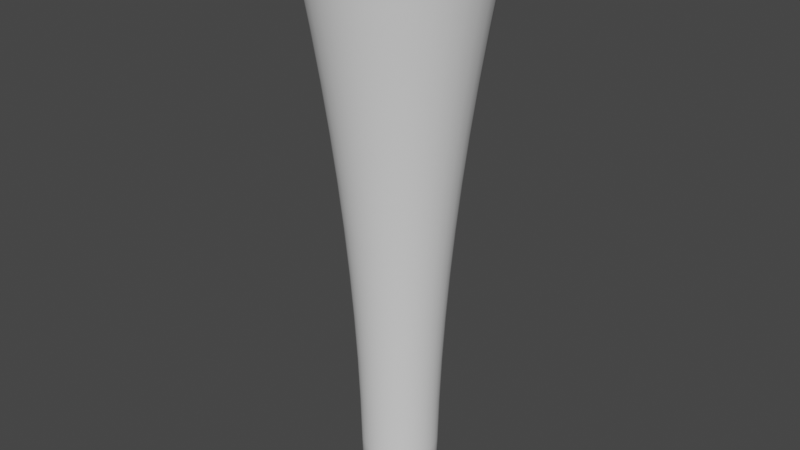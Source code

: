 # Source: Tornado.blend  (saved by Blender 2.80.75; exported with 4.5.12 LTS)
import bpy
from mathutils import Matrix  # noqa: F401  (used for matrix-valued properties, if any)

bpy.ops.wm.read_factory_settings(use_empty=True)
scene = bpy.context.scene
scene.name = 'Scene'

# ---- world
world_world = bpy.data.worlds.new('World'); scene.world = world_world
world_world.use_nodes = True; world_world.node_tree.nodes.clear()
_N = world_world.node_tree.nodes; _L = world_world.node_tree.links
n0 = _N.new('ShaderNodeOutputWorld'); n0.name = 'World Output'; n0.location = (300, 300)
n1 = _N.new('ShaderNodeBackground'); n1.name = 'Background'; n1.location = (10, 300)
n1.inputs[0].default_value = (0.05088, 0.05088, 0.05088, 1.0)
_L.new(n1.outputs[0], n0.inputs[0])
n0.is_active_output = True
world_world.color = (0.05088, 0.05088, 0.05088)
world_world.use_sun_shadow = False
world_world.sun_shadow_jitter_overblur = 0.0

# ---- meshes
me_cylinder = bpy.data.meshes.new('Cylinder')
me_cylinder.from_pydata([(-0.1907, 0.9588, 6.0), (-0.07804, 0.3923, 0.0), (-0.3741, 0.9035, 6.0), (-0.1531, 0.3696, 0.0), (-0.5431, 0.8138, 6.0), (-0.2222, 0.3326, 0.0), (-0.6912, 0.6929, 6.0), (-0.2828, 0.2828, 0.0), (-0.8127, 0.5451, 6.0), (-0.3326, 0.2222, 0.0), (-0.9031, 0.3758, 6.0), (-0.3696, 0.1531, 0.0), (-0.9587, 0.1917, 6.0), (-0.3923, 0.07804, 0.0), (-0.9775, 9.544e-07, 6.0), (-0.4, 5.751e-07, 0.0), (-0.9587, -0.1917, 6.0), (-0.3923, -0.07804, 0.0), (-0.9031, -0.3758, 6.0), (-0.3696, -0.1531, 0.0), (-0.8127, -0.5451, 6.0), (-0.3326, -0.2222, 0.0), (-0.6912, -0.6929, 6.0), (-0.2828, -0.2828, 0.0), (-0.5431, -0.8138, 6.0), (-0.2222, -0.3326, 0.0), (-0.3741, -0.9035, 6.0), (-0.1531, -0.3696, 0.0), (-0.1907, -0.9588, 6.0), (-0.07804, -0.3923, 0.0), (-3.165e-07, -0.9775, 6.0), (-7.582e-08, -0.4, 0.0), (0.1907, -0.9588, 6.0), (0.07804, -0.3923, 0.0), (0.3741, -0.9035, 6.0), (0.1531, -0.3696, 0.0), (0.5431, -0.8138, 6.0), (0.2222, -0.3326, 0.0), (0.6912, -0.6929, 6.0), (0.2828, -0.2828, 0.0), (0.8127, -0.5451, 6.0), (0.3326, -0.2222, 0.0), (0.9031, -0.3758, 6.0), (0.3696, -0.1531, 0.0), (0.9587, -0.1917, 6.0), (0.3923, -0.07804, 0.0), (0.9775, 7.961e-08, 6.0), (0.4, 2.191e-07, 0.0), (0.9587, 0.1917, 6.0), (0.3923, 0.07804, 0.0), (0.9031, 0.3758, 6.0), (0.3696, 0.1531, 0.0), (0.8127, 0.5451, 6.0), (0.3326, 0.2222, 0.0), (0.6912, 0.6929, 6.0), (0.2828, 0.2828, 0.0), (0.5431, 0.8138, 6.0), (0.2222, 0.3326, 0.0), (0.3741, 0.9035, 6.0), (0.1531, 0.3696, 0.0), (0.1907, 0.9588, 6.0), (0.07804, 0.3923, 0.0), (2.047e-09, 0.9775, 6.0), (5.452e-08, 0.4, 0.0), (-0.1727, 0.8683, 5.5), (-0.1563, 0.7857, 5.0), (-0.1414, 0.711, 4.5), (-0.1281, 0.6441, 4.0), (-0.1164, 0.5851, 3.5), (-0.1062, 0.5339, 3.0), (-0.09759, 0.4906, 2.5), (-0.09055, 0.4552, 2.0), (-0.08508, 0.4277, 1.5), (-0.08116, 0.408, 1.0), (-0.07882, 0.3962, 0.5), (-0.4918, 0.7368, 5.5), (-0.445, 0.6666, 5.0), (-0.4027, 0.6031, 4.5), (-0.3648, 0.5463, 4.0), (-0.3314, 0.4961, 3.5), (-0.3024, 0.4527, 3.0), (-0.2779, 0.416, 2.5), (-0.2579, 0.386, 2.0), (-0.2423, 0.3626, 1.5), (-0.2311, 0.3459, 1.0), (-0.2245, 0.3359, 0.5), (-0.626, 0.6272, 5.5), (-0.5664, 0.5673, 5.0), (-0.5125, 0.5131, 4.5), (-0.4643, 0.4647, 4.0), (-0.4218, 0.422, 3.5), (-0.3849, 0.385, 3.0), (-0.3537, 0.3538, 2.5), (-0.3282, 0.3282, 2.0), (-0.3084, 0.3084, 1.5), (-0.2942, 0.2942, 1.0), (-0.2857, 0.2857, 0.5), (-0.8179, 0.34, 5.5), (-0.74, 0.3074, 5.0), (-0.6697, 0.2779, 4.5), (-0.6067, 0.2516, 4.0), (-0.5511, 0.2285, 3.5), (-0.5029, 0.2084, 3.0), (-0.4622, 0.1915, 2.5), (-0.4288, 0.1776, 2.0), (-0.4029, 0.1669, 1.5), (-0.3844, 0.1592, 1.0), (-0.3733, 0.1546, 0.5), (-0.8682, 0.1734, 5.5), (-0.7856, 0.1568, 5.0), (-0.7109, 0.1417, 4.5), (-0.644, 0.1283, 4.0), (-0.585, 0.1165, 3.5), (-0.5339, 0.1063, 3.0), (-0.4906, 0.09763, 2.5), (-0.4552, 0.09057, 2.0), (-0.4277, 0.08508, 1.5), (-0.408, 0.08117, 1.0), (-0.3962, 0.07882, 0.5), (-0.8682, -0.1734, 5.5), (-0.7856, -0.1568, 5.0), (-0.7109, -0.1417, 4.5), (-0.644, -0.1283, 4.0), (-0.585, -0.1165, 3.5), (-0.5339, -0.1063, 3.0), (-0.4906, -0.09762, 2.5), (-0.4552, -0.09057, 2.0), (-0.4277, -0.08508, 1.5), (-0.408, -0.08117, 1.0), (-0.3962, -0.07882, 0.5), (-0.8179, -0.34, 5.5), (-0.74, -0.3074, 5.0), (-0.6697, -0.2779, 4.5), (-0.6067, -0.2516, 4.0), (-0.5511, -0.2285, 3.5), (-0.5029, -0.2084, 3.0), (-0.4622, -0.1915, 2.5), (-0.4288, -0.1776, 2.0), (-0.4029, -0.1669, 1.5), (-0.3844, -0.1592, 1.0), (-0.3733, -0.1546, 0.5), (-0.626, -0.6272, 5.5), (-0.5664, -0.5673, 5.0), (-0.5125, -0.5131, 4.5), (-0.4643, -0.4647, 4.0), (-0.4218, -0.422, 3.5), (-0.3849, -0.385, 3.0), (-0.3537, -0.3538, 2.5), (-0.3282, -0.3282, 2.0), (-0.3084, -0.3084, 1.5), (-0.2942, -0.2942, 1.0), (-0.2857, -0.2857, 0.5), (-0.4918, -0.7368, 5.5), (-0.445, -0.6666, 5.0), (-0.4027, -0.6031, 4.5), (-0.3648, -0.5463, 4.0), (-0.3314, -0.4961, 3.5), (-0.3024, -0.4527, 3.0), (-0.2779, -0.416, 2.5), (-0.2579, -0.386, 2.0), (-0.2423, -0.3626, 1.5), (-0.2311, -0.3459, 1.0), (-0.2245, -0.3359, 0.5), (-0.1727, -0.8683, 5.5), (-0.1563, -0.7857, 5.0), (-0.1414, -0.711, 4.5), (-0.1281, -0.6441, 4.0), (-0.1164, -0.5851, 3.5), (-0.1062, -0.5339, 3.0), (-0.0976, -0.4906, 2.5), (-0.09055, -0.4552, 2.0), (-0.08508, -0.4277, 1.5), (-0.08117, -0.408, 1.0), (-0.07882, -0.3962, 0.5), (-2.78e-07, -0.8852, 5.5), (-2.429e-07, -0.801, 5.0), (-2.112e-07, -0.7248, 4.5), (-1.828e-07, -0.6567, 4.0), (-1.577e-07, -0.5965, 3.5), (-1.36e-07, -0.5444, 3.0), (-1.176e-07, -0.5003, 2.5), (-1.026e-07, -0.4642, 2.0), (-9.086e-08, -0.4361, 1.5), (-8.25e-08, -0.416, 1.0), (-7.749e-08, -0.404, 0.5), (0.3388, -0.8182, 5.5), (0.3065, -0.7403, 5.0), (0.2774, -0.6698, 4.5), (0.2513, -0.6068, 4.0), (0.2283, -0.5512, 3.5), (0.2083, -0.503, 3.0), (0.1914, -0.4622, 2.5), (0.1776, -0.4288, 2.0), (0.1669, -0.4029, 1.5), (0.1592, -0.3844, 1.0), (0.1546, -0.3733, 0.5), (0.4918, -0.7368, 5.5), (0.445, -0.6666, 5.0), (0.4027, -0.6031, 4.5), (0.3648, -0.5463, 4.0), (0.3314, -0.4961, 3.5), (0.3024, -0.4527, 3.0), (0.2779, -0.416, 2.5), (0.2579, -0.386, 2.0), (0.2423, -0.3626, 1.5), (0.2311, -0.3459, 1.0), (0.2245, -0.3359, 0.5), (0.736, -0.4933, 5.5), (0.666, -0.446, 5.0), (0.6027, -0.4033, 4.5), (0.546, -0.3652, 4.0), (0.496, -0.3316, 3.5), (0.4526, -0.3026, 3.0), (0.4159, -0.278, 2.5), (0.3859, -0.2579, 2.0), (0.3626, -0.2423, 1.5), (0.3459, -0.2311, 1.0), (0.3359, -0.2245, 0.5), (0.8179, -0.34, 5.5), (0.74, -0.3074, 5.0), (0.6697, -0.2779, 4.5), (0.6067, -0.2516, 4.0), (0.5511, -0.2285, 3.5), (0.5029, -0.2084, 3.0), (0.4622, -0.1915, 2.5), (0.4288, -0.1776, 2.0), (0.4029, -0.1669, 1.5), (0.3844, -0.1592, 1.0), (0.3733, -0.1546, 0.5), (0.8852, 1.021e-07, 5.5), (0.801, 1.225e-07, 5.0), (0.7248, 1.409e-07, 4.5), (0.6567, 1.574e-07, 4.0), (0.5965, 1.719e-07, 3.5), (0.5444, 1.844e-07, 3.0), (0.5003, 1.95e-07, 2.5), (0.4642, 2.037e-07, 2.0), (0.4361, 2.104e-07, 1.5), (0.416, 2.152e-07, 1.0), (0.404, 2.181e-07, 0.5), (0.8682, 0.1734, 5.5), (0.7856, 0.1568, 5.0), (0.7109, 0.1417, 4.5), (0.644, 0.1283, 4.0), (0.585, 0.1165, 3.5), (0.5339, 0.1063, 3.0), (0.4906, 0.09763, 2.5), (0.4552, 0.09057, 2.0), (0.4277, 0.08508, 1.5), (0.408, 0.08117, 1.0), (0.3962, 0.07882, 0.5), (0.736, 0.4933, 5.5), (0.666, 0.446, 5.0), (0.6027, 0.4033, 4.5), (0.546, 0.3652, 4.0), (0.496, 0.3316, 3.5), (0.4526, 0.3026, 3.0), (0.4159, 0.278, 2.5), (0.3859, 0.2579, 2.0), (0.3626, 0.2423, 1.5), (0.3459, 0.2311, 1.0), (0.3359, 0.2245, 0.5), (0.626, 0.6272, 5.5), (0.5664, 0.5673, 5.0), (0.5125, 0.5131, 4.5), (0.4643, 0.4647, 4.0), (0.4218, 0.422, 3.5), (0.3849, 0.385, 3.0), (0.3537, 0.3538, 2.5), (0.3282, 0.3282, 2.0), (0.3084, 0.3084, 1.5), (0.2942, 0.2942, 1.0), (0.2857, 0.2857, 0.5), (0.3388, 0.8182, 5.5), (0.3065, 0.7403, 5.0), (0.2774, 0.6698, 4.5), (0.2513, 0.6068, 4.0), (0.2283, 0.5512, 3.5), (0.2083, 0.503, 3.0), (0.1914, 0.4622, 2.5), (0.1776, 0.4288, 2.0), (0.1669, 0.4029, 1.5), (0.1592, 0.3844, 1.0), (0.1546, 0.3733, 0.5), (0.1727, 0.8683, 5.5), (0.1563, 0.7857, 5.0), (0.1414, 0.711, 4.5), (0.1281, 0.6441, 4.0), (0.1164, 0.5851, 3.5), (0.1062, 0.5339, 3.0), (0.0976, 0.4906, 2.5), (0.09055, 0.4552, 2.0), (0.08508, 0.4277, 1.5), (0.08117, 0.408, 1.0), (0.07882, 0.3962, 0.5), (5.416e-08, 0.404, 0.5), (5.306e-08, 0.416, 1.0), (5.124e-08, 0.4361, 1.5), (4.869e-08, 0.4642, 2.0), (4.541e-08, 0.5003, 2.5), (4.14e-08, 0.5444, 3.0), (3.666e-08, 0.5965, 3.5), (3.12e-08, 0.6567, 4.0), (2.5e-08, 0.7248, 4.5), (1.808e-08, 0.801, 5.0), (1.043e-08, 0.8852, 5.5), (0.4918, 0.7368, 5.5), (0.445, 0.6666, 5.0), (0.4027, 0.6031, 4.5), (0.3648, 0.5463, 4.0), (0.3314, 0.4961, 3.5), (0.3024, 0.4527, 3.0), (0.2779, 0.416, 2.5), (0.2579, 0.386, 2.0), (0.2423, 0.3626, 1.5), (0.2311, 0.3459, 1.0), (0.2245, 0.3359, 0.5), (0.8179, 0.34, 5.5), (0.74, 0.3074, 5.0), (0.6697, 0.2779, 4.5), (0.6067, 0.2516, 4.0), (0.5511, 0.2285, 3.5), (0.5029, 0.2084, 3.0), (0.4622, 0.1915, 2.5), (0.4288, 0.1776, 2.0), (0.4029, 0.1669, 1.5), (0.3844, 0.1592, 1.0), (0.3733, 0.1546, 0.5), (0.8682, -0.1734, 5.5), (0.7856, -0.1568, 5.0), (0.7109, -0.1417, 4.5), (0.644, -0.1283, 4.0), (0.585, -0.1165, 3.5), (0.5339, -0.1063, 3.0), (0.4906, -0.09763, 2.5), (0.4552, -0.09057, 2.0), (0.4277, -0.08508, 1.5), (0.408, -0.08117, 1.0), (0.3962, -0.07882, 0.5), (0.626, -0.6272, 5.5), (0.5664, -0.5673, 5.0), (0.5125, -0.5131, 4.5), (0.4643, -0.4647, 4.0), (0.4218, -0.422, 3.5), (0.3849, -0.385, 3.0), (0.3537, -0.3538, 2.5), (0.3282, -0.3282, 2.0), (0.3084, -0.3084, 1.5), (0.2942, -0.2942, 1.0), (0.2857, -0.2857, 0.5), (0.1727, -0.8683, 5.5), (0.1563, -0.7857, 5.0), (0.1414, -0.711, 4.5), (0.1281, -0.6441, 4.0), (0.1164, -0.5851, 3.5), (0.1062, -0.5339, 3.0), (0.09759, -0.4906, 2.5), (0.09055, -0.4552, 2.0), (0.08508, -0.4277, 1.5), (0.08117, -0.408, 1.0), (0.07882, -0.3962, 0.5), (-0.3388, -0.8182, 5.5), (-0.3065, -0.7403, 5.0), (-0.2774, -0.6698, 4.5), (-0.2513, -0.6068, 4.0), (-0.2283, -0.5512, 3.5), (-0.2083, -0.503, 3.0), (-0.1914, -0.4622, 2.5), (-0.1776, -0.4288, 2.0), (-0.1669, -0.4029, 1.5), (-0.1592, -0.3844, 1.0), (-0.1546, -0.3733, 0.5), (-0.736, -0.4933, 5.5), (-0.666, -0.446, 5.0), (-0.6027, -0.4033, 4.5), (-0.546, -0.3652, 4.0), (-0.496, -0.3316, 3.5), (-0.4526, -0.3026, 3.0), (-0.4159, -0.278, 2.5), (-0.3859, -0.2579, 2.0), (-0.3626, -0.2423, 1.5), (-0.3459, -0.2311, 1.0), (-0.3359, -0.2245, 0.5), (-0.8852, 8.934e-07, 5.5), (-0.801, 8.378e-07, 5.0), (-0.7248, 7.876e-07, 4.5), (-0.6567, 7.428e-07, 4.0), (-0.5965, 7.034e-07, 3.5), (-0.5444, 6.693e-07, 3.0), (-0.5003, 6.405e-07, 2.5), (-0.4642, 6.169e-07, 2.0), (-0.4361, 5.986e-07, 1.5), (-0.416, 5.856e-07, 1.0), (-0.404, 5.777e-07, 0.5), (-0.736, 0.4933, 5.5), (-0.666, 0.446, 5.0), (-0.6027, 0.4033, 4.5), (-0.546, 0.3652, 4.0), (-0.496, 0.3316, 3.5), (-0.4526, 0.3026, 3.0), (-0.4159, 0.278, 2.5), (-0.3859, 0.2579, 2.0), (-0.3626, 0.2423, 1.5), (-0.3459, 0.2311, 1.0), (-0.3359, 0.2245, 0.5), (-0.3388, 0.8182, 5.5), (-0.3065, 0.7403, 5.0), (-0.2774, 0.6698, 4.5), (-0.2513, 0.6068, 4.0), (-0.2283, 0.5512, 3.5), (-0.2083, 0.503, 3.0), (-0.1914, 0.4622, 2.5), (-0.1776, 0.4288, 2.0), (-0.1669, 0.4029, 1.5), (-0.1592, 0.3844, 1.0), (-0.1546, 0.3733, 0.5)], [], [(305, 62, 60, 284), (284, 60, 58, 273), (273, 58, 56, 306), (306, 56, 54, 262), (262, 54, 52, 251), (251, 52, 50, 317), (317, 50, 48, 240), (240, 48, 46, 229), (229, 46, 44, 328), (328, 44, 42, 218), (218, 42, 40, 207), (207, 40, 38, 339), (339, 38, 36, 196), (196, 36, 34, 185), (185, 34, 32, 350), (350, 32, 30, 174), (174, 30, 28, 163), (163, 28, 26, 361), (361, 26, 24, 152), (152, 24, 22, 141), (141, 22, 20, 372), (372, 20, 18, 130), (130, 18, 16, 119), (119, 16, 14, 383), (383, 14, 12, 108), (108, 12, 10, 97), (97, 10, 8, 394), (394, 8, 6, 86), (86, 6, 4, 75), (75, 4, 2, 405), (405, 2, 0, 64), (64, 0, 62, 305), (1, 74, 295, 63), (74, 73, 296, 295), (73, 72, 297, 296), (72, 71, 298, 297), (71, 70, 299, 298), (70, 69, 300, 299), (69, 68, 301, 300), (68, 67, 302, 301), (67, 66, 303, 302), (66, 65, 304, 303), (65, 64, 305, 304), (3, 415, 74, 1), (415, 414, 73, 74), (414, 413, 72, 73), (413, 412, 71, 72), (412, 411, 70, 71), (411, 410, 69, 70), (410, 409, 68, 69), (409, 408, 67, 68), (408, 407, 66, 67), (407, 406, 65, 66), (406, 405, 64, 65), (5, 85, 415, 3), (85, 84, 414, 415), (84, 83, 413, 414), (83, 82, 412, 413), (82, 81, 411, 412), (81, 80, 410, 411), (80, 79, 409, 410), (79, 78, 408, 409), (78, 77, 407, 408), (77, 76, 406, 407), (76, 75, 405, 406), (7, 96, 85, 5), (96, 95, 84, 85), (95, 94, 83, 84), (94, 93, 82, 83), (93, 92, 81, 82), (92, 91, 80, 81), (91, 90, 79, 80), (90, 89, 78, 79), (89, 88, 77, 78), (88, 87, 76, 77), (87, 86, 75, 76), (9, 404, 96, 7), (404, 403, 95, 96), (403, 402, 94, 95), (402, 401, 93, 94), (401, 400, 92, 93), (400, 399, 91, 92), (399, 398, 90, 91), (398, 397, 89, 90), (397, 396, 88, 89), (396, 395, 87, 88), (395, 394, 86, 87), (11, 107, 404, 9), (107, 106, 403, 404), (106, 105, 402, 403), (105, 104, 401, 402), (104, 103, 400, 401), (103, 102, 399, 400), (102, 101, 398, 399), (101, 100, 397, 398), (100, 99, 396, 397), (99, 98, 395, 396), (98, 97, 394, 395), (13, 118, 107, 11), (118, 117, 106, 107), (117, 116, 105, 106), (116, 115, 104, 105), (115, 114, 103, 104), (114, 113, 102, 103), (113, 112, 101, 102), (112, 111, 100, 101), (111, 110, 99, 100), (110, 109, 98, 99), (109, 108, 97, 98), (15, 393, 118, 13), (393, 392, 117, 118), (392, 391, 116, 117), (391, 390, 115, 116), (390, 389, 114, 115), (389, 388, 113, 114), (388, 387, 112, 113), (387, 386, 111, 112), (386, 385, 110, 111), (385, 384, 109, 110), (384, 383, 108, 109), (17, 129, 393, 15), (129, 128, 392, 393), (128, 127, 391, 392), (127, 126, 390, 391), (126, 125, 389, 390), (125, 124, 388, 389), (124, 123, 387, 388), (123, 122, 386, 387), (122, 121, 385, 386), (121, 120, 384, 385), (120, 119, 383, 384), (19, 140, 129, 17), (140, 139, 128, 129), (139, 138, 127, 128), (138, 137, 126, 127), (137, 136, 125, 126), (136, 135, 124, 125), (135, 134, 123, 124), (134, 133, 122, 123), (133, 132, 121, 122), (132, 131, 120, 121), (131, 130, 119, 120), (21, 382, 140, 19), (382, 381, 139, 140), (381, 380, 138, 139), (380, 379, 137, 138), (379, 378, 136, 137), (378, 377, 135, 136), (377, 376, 134, 135), (376, 375, 133, 134), (375, 374, 132, 133), (374, 373, 131, 132), (373, 372, 130, 131), (23, 151, 382, 21), (151, 150, 381, 382), (150, 149, 380, 381), (149, 148, 379, 380), (148, 147, 378, 379), (147, 146, 377, 378), (146, 145, 376, 377), (145, 144, 375, 376), (144, 143, 374, 375), (143, 142, 373, 374), (142, 141, 372, 373), (25, 162, 151, 23), (162, 161, 150, 151), (161, 160, 149, 150), (160, 159, 148, 149), (159, 158, 147, 148), (158, 157, 146, 147), (157, 156, 145, 146), (156, 155, 144, 145), (155, 154, 143, 144), (154, 153, 142, 143), (153, 152, 141, 142), (27, 371, 162, 25), (371, 370, 161, 162), (370, 369, 160, 161), (369, 368, 159, 160), (368, 367, 158, 159), (367, 366, 157, 158), (366, 365, 156, 157), (365, 364, 155, 156), (364, 363, 154, 155), (363, 362, 153, 154), (362, 361, 152, 153), (29, 173, 371, 27), (173, 172, 370, 371), (172, 171, 369, 370), (171, 170, 368, 369), (170, 169, 367, 368), (169, 168, 366, 367), (168, 167, 365, 366), (167, 166, 364, 365), (166, 165, 363, 364), (165, 164, 362, 363), (164, 163, 361, 362), (31, 184, 173, 29), (184, 183, 172, 173), (183, 182, 171, 172), (182, 181, 170, 171), (181, 180, 169, 170), (180, 179, 168, 169), (179, 178, 167, 168), (178, 177, 166, 167), (177, 176, 165, 166), (176, 175, 164, 165), (175, 174, 163, 164), (33, 360, 184, 31), (360, 359, 183, 184), (359, 358, 182, 183), (358, 357, 181, 182), (357, 356, 180, 181), (356, 355, 179, 180), (355, 354, 178, 179), (354, 353, 177, 178), (353, 352, 176, 177), (352, 351, 175, 176), (351, 350, 174, 175), (35, 195, 360, 33), (195, 194, 359, 360), (194, 193, 358, 359), (193, 192, 357, 358), (192, 191, 356, 357), (191, 190, 355, 356), (190, 189, 354, 355), (189, 188, 353, 354), (188, 187, 352, 353), (187, 186, 351, 352), (186, 185, 350, 351), (37, 206, 195, 35), (206, 205, 194, 195), (205, 204, 193, 194), (204, 203, 192, 193), (203, 202, 191, 192), (202, 201, 190, 191), (201, 200, 189, 190), (200, 199, 188, 189), (199, 198, 187, 188), (198, 197, 186, 187), (197, 196, 185, 186), (39, 349, 206, 37), (349, 348, 205, 206), (348, 347, 204, 205), (347, 346, 203, 204), (346, 345, 202, 203), (345, 344, 201, 202), (344, 343, 200, 201), (343, 342, 199, 200), (342, 341, 198, 199), (341, 340, 197, 198), (340, 339, 196, 197), (41, 217, 349, 39), (217, 216, 348, 349), (216, 215, 347, 348), (215, 214, 346, 347), (214, 213, 345, 346), (213, 212, 344, 345), (212, 211, 343, 344), (211, 210, 342, 343), (210, 209, 341, 342), (209, 208, 340, 341), (208, 207, 339, 340), (43, 228, 217, 41), (228, 227, 216, 217), (227, 226, 215, 216), (226, 225, 214, 215), (225, 224, 213, 214), (224, 223, 212, 213), (223, 222, 211, 212), (222, 221, 210, 211), (221, 220, 209, 210), (220, 219, 208, 209), (219, 218, 207, 208), (45, 338, 228, 43), (338, 337, 227, 228), (337, 336, 226, 227), (336, 335, 225, 226), (335, 334, 224, 225), (334, 333, 223, 224), (333, 332, 222, 223), (332, 331, 221, 222), (331, 330, 220, 221), (330, 329, 219, 220), (329, 328, 218, 219), (47, 239, 338, 45), (239, 238, 337, 338), (238, 237, 336, 337), (237, 236, 335, 336), (236, 235, 334, 335), (235, 234, 333, 334), (234, 233, 332, 333), (233, 232, 331, 332), (232, 231, 330, 331), (231, 230, 329, 330), (230, 229, 328, 329), (49, 250, 239, 47), (250, 249, 238, 239), (249, 248, 237, 238), (248, 247, 236, 237), (247, 246, 235, 236), (246, 245, 234, 235), (245, 244, 233, 234), (244, 243, 232, 233), (243, 242, 231, 232), (242, 241, 230, 231), (241, 240, 229, 230), (51, 327, 250, 49), (327, 326, 249, 250), (326, 325, 248, 249), (325, 324, 247, 248), (324, 323, 246, 247), (323, 322, 245, 246), (322, 321, 244, 245), (321, 320, 243, 244), (320, 319, 242, 243), (319, 318, 241, 242), (318, 317, 240, 241), (53, 261, 327, 51), (261, 260, 326, 327), (260, 259, 325, 326), (259, 258, 324, 325), (258, 257, 323, 324), (257, 256, 322, 323), (256, 255, 321, 322), (255, 254, 320, 321), (254, 253, 319, 320), (253, 252, 318, 319), (252, 251, 317, 318), (55, 272, 261, 53), (272, 271, 260, 261), (271, 270, 259, 260), (270, 269, 258, 259), (269, 268, 257, 258), (268, 267, 256, 257), (267, 266, 255, 256), (266, 265, 254, 255), (265, 264, 253, 254), (264, 263, 252, 253), (263, 262, 251, 252), (57, 316, 272, 55), (316, 315, 271, 272), (315, 314, 270, 271), (314, 313, 269, 270), (313, 312, 268, 269), (312, 311, 267, 268), (311, 310, 266, 267), (310, 309, 265, 266), (309, 308, 264, 265), (308, 307, 263, 264), (307, 306, 262, 263), (59, 283, 316, 57), (283, 282, 315, 316), (282, 281, 314, 315), (281, 280, 313, 314), (280, 279, 312, 313), (279, 278, 311, 312), (278, 277, 310, 311), (277, 276, 309, 310), (276, 275, 308, 309), (275, 274, 307, 308), (274, 273, 306, 307), (61, 294, 283, 59), (294, 293, 282, 283), (293, 292, 281, 282), (292, 291, 280, 281), (291, 290, 279, 280), (290, 289, 278, 279), (289, 288, 277, 278), (288, 287, 276, 277), (287, 286, 275, 276), (286, 285, 274, 275), (285, 284, 273, 274), (63, 295, 294, 61), (295, 296, 293, 294), (296, 297, 292, 293), (297, 298, 291, 292), (298, 299, 290, 291), (299, 300, 289, 290), (300, 301, 288, 289), (301, 302, 287, 288), (302, 303, 286, 287), (303, 304, 285, 286), (304, 305, 284, 285)])
_uv = me_cylinder.uv_layers.new(name='UVMap')
_uv.uv.foreach_set('vector', [0.9167, 0.0, 1.0, 0.0, 1.0, 0.03125, 0.9167, 0.03125, 0.9167, 0.03125, 1.0, 0.03125, 1.0, 0.0625, 0.9167, 0.0625, 0.9167, 0.0625, 1.0, 0.0625, 1.0, 0.09375, 0.9167, 0.09375, 0.9167, 0.09375, 1.0, 0.09375, 1.0, 0.125, 0.9167, 0.125, 0.9167, 0.125, 1.0, 0.125, 1.0, 0.1562, 0.9167, 0.1562, 0.9167, 0.1562, 1.0, 0.1562, 1.0, 0.1875, 0.9167, 0.1875, 0.9167, 0.1875, 1.0, 0.1875, 1.0, 0.2188, 0.9167, 0.2187, 0.9167, 0.2187, 1.0, 0.2188, 1.0, 0.25, 0.9167, 0.25, 0.9167, 0.25, 1.0, 0.25, 1.0, 0.2812, 0.9167, 0.2812, 0.9167, 0.2812, 1.0, 0.2812, 1.0, 0.3125, 0.9167, 0.3125, 0.9167, 0.3125, 1.0, 0.3125, 1.0, 0.3438, 0.9167, 0.3438, 0.9167, 0.3438, 1.0, 0.3438, 1.0, 0.375, 0.9167, 0.375, 0.9167, 0.375, 1.0, 0.375, 1.0, 0.4062, 0.9167, 0.4062, 0.9167, 0.4062, 1.0, 0.4062, 1.0, 0.4375, 0.9167, 0.4375, 0.9167, 0.4375, 1.0, 0.4375, 1.0, 0.4688, 0.9167, 0.4687, 0.9167, 0.4687, 1.0, 0.4688, 1.0, 0.5, 0.9167, 0.5, 0.9167, 0.5, 1.0, 0.5, 1.0, 0.5312, 0.9167, 0.5312, 0.9167, 0.5312, 1.0, 0.5312, 1.0, 0.5625, 0.9167, 0.5625, 0.9167, 0.5625, 1.0, 0.5625, 1.0, 0.5938, 0.9167, 0.5938, 0.9167, 0.5938, 1.0, 0.5938, 1.0, 0.625, 0.9167, 0.625, 0.9167, 0.625, 1.0, 0.625, 1.0, 0.6562, 0.9167, 0.6562, 0.9167, 0.6562, 1.0, 0.6562, 1.0, 0.6875, 0.9167, 0.6875, 0.9167, 0.6875, 1.0, 0.6875, 1.0, 0.7188, 0.9167, 0.7188, 0.9167, 0.7188, 1.0, 0.7188, 1.0, 0.75, 0.9167, 0.75, 0.9167, 0.75, 1.0, 0.75, 1.0, 0.7812, 0.9167, 0.7812, 0.9167, 0.7812, 1.0, 0.7812, 1.0, 0.8125, 0.9167, 0.8125, 0.9167, 0.8125, 1.0, 0.8125, 1.0, 0.8438, 0.9167, 0.8438, 0.9167, 0.8438, 1.0, 0.8438, 1.0, 0.875, 0.9167, 0.875, 0.9167, 0.875, 1.0, 0.875, 1.0, 0.9062, 0.9167, 0.9062, 0.9167, 0.9062, 1.0, 0.9062, 1.0, 0.9375, 0.9167, 0.9375, 0.9167, 0.9375, 1.0, 0.9375, 1.0, 0.9688, 0.9167, 0.9688, 0.9167, 0.9688, 1.0, 0.9688, 1.0, 1.0, 0.9167, 1.0, 2.98e-08, 0.9688, 0.08333, 0.9688, 0.08333, 1.0, 2.98e-08, 1.0, 0.08333, 0.9688, 0.1667, 0.9688, 0.1667, 1.0, 0.08333, 1.0, 0.1667, 0.9688, 0.25, 0.9688, 0.25, 1.0, 0.1667, 1.0, 0.25, 0.9688, 0.3333, 0.9688, 0.3333, 1.0, 0.25, 1.0, 0.3333, 0.9688, 0.4167, 0.9688, 0.4167, 1.0, 0.3333, 1.0, 0.4167, 0.9688, 0.5, 0.9688, 0.5, 1.0, 0.4167, 1.0, 0.5, 0.9688, 0.5833, 0.9688, 0.5833, 1.0, 0.5, 1.0, 0.5833, 0.9688, 0.6667, 0.9688, 0.6667, 1.0, 0.5833, 1.0, 0.6667, 0.9688, 0.75, 0.9688, 0.75, 1.0, 0.6667, 1.0, 0.75, 0.9688, 0.8333, 0.9688, 0.8333, 1.0, 0.75, 1.0, 0.8333, 0.9688, 0.9167, 0.9688, 0.9167, 1.0, 0.8333, 1.0, 2.98e-08, 0.9375, 0.08333, 0.9375, 0.08333, 0.9688, 2.98e-08, 0.9688, 0.08333, 0.9375, 0.1667, 0.9375, 0.1667, 0.9688, 0.08333, 0.9688, 0.1667, 0.9375, 0.25, 0.9375, 0.25, 0.9688, 0.1667, 0.9688, 0.25, 0.9375, 0.3333, 0.9375, 0.3333, 0.9688, 0.25, 0.9688, 0.3333, 0.9375, 0.4167, 0.9375, 0.4167, 0.9688, 0.3333, 0.9688, 0.4167, 0.9375, 0.5, 0.9375, 0.5, 0.9688, 0.4167, 0.9688, 0.5, 0.9375, 0.5833, 0.9375, 0.5833, 0.9688, 0.5, 0.9688, 0.5833, 0.9375, 0.6667, 0.9375, 0.6667, 0.9688, 0.5833, 0.9688, 0.6667, 0.9375, 0.75, 0.9375, 0.75, 0.9688, 0.6667, 0.9688, 0.75, 0.9375, 0.8333, 0.9375, 0.8333, 0.9688, 0.75, 0.9688, 0.8333, 0.9375, 0.9167, 0.9375, 0.9167, 0.9688, 0.8333, 0.9688, 2.98e-08, 0.9062, 0.08333, 0.9062, 0.08333, 0.9375, 2.98e-08, 0.9375, 0.08333, 0.9062, 0.1667, 0.9062, 0.1667, 0.9375, 0.08333, 0.9375, 0.1667, 0.9062, 0.25, 0.9062, 0.25, 0.9375, 0.1667, 0.9375, 0.25, 0.9062, 0.3333, 0.9062, 0.3333, 0.9375, 0.25, 0.9375, 0.3333, 0.9062, 0.4167, 0.9062, 0.4167, 0.9375, 0.3333, 0.9375, 0.4167, 0.9062, 0.5, 0.9062, 0.5, 0.9375, 0.4167, 0.9375, 0.5, 0.9062, 0.5833, 0.9062, 0.5833, 0.9375, 0.5, 0.9375, 0.5833, 0.9062, 0.6667, 0.9062, 0.6667, 0.9375, 0.5833, 0.9375, 0.6667, 0.9062, 0.75, 0.9062, 0.75, 0.9375, 0.6667, 0.9375, 0.75, 0.9062, 0.8333, 0.9062, 0.8333, 0.9375, 0.75, 0.9375, 0.8333, 0.9062, 0.9167, 0.9062, 0.9167, 0.9375, 0.8333, 0.9375, 2.98e-08, 0.875, 0.08333, 0.875, 0.08333, 0.9062, 2.98e-08, 0.9062, 0.08333, 0.875, 0.1667, 0.875, 0.1667, 0.9062, 0.08333, 0.9062, 0.1667, 0.875, 0.25, 0.875, 0.25, 0.9062, 0.1667, 0.9062, 0.25, 0.875, 0.3333, 0.875, 0.3333, 0.9062, 0.25, 0.9062, 0.3333, 0.875, 0.4167, 0.875, 0.4167, 0.9062, 0.3333, 0.9062, 0.4167, 0.875, 0.5, 0.875, 0.5, 0.9062, 0.4167, 0.9062, 0.5, 0.875, 0.5833, 0.875, 0.5833, 0.9062, 0.5, 0.9062, 0.5833, 0.875, 0.6667, 0.875, 0.6667, 0.9062, 0.5833, 0.9062, 0.6667, 0.875, 0.75, 0.875, 0.75, 0.9062, 0.6667, 0.9062, 0.75, 0.875, 0.8333, 0.875, 0.8333, 0.9062, 0.75, 0.9062, 0.8333, 0.875, 0.9167, 0.875, 0.9167, 0.9062, 0.8333, 0.9062, 2.98e-08, 0.8438, 0.08333, 0.8438, 0.08333, 0.875, 2.98e-08, 0.875, 0.08333, 0.8438, 0.1667, 0.8438, 0.1667, 0.875, 0.08333, 0.875, 0.1667, 0.8438, 0.25, 0.8438, 0.25, 0.875, 0.1667, 0.875, 0.25, 0.8438, 0.3333, 0.8438, 0.3333, 0.875, 0.25, 0.875, 0.3333, 0.8438, 0.4167, 0.8438, 0.4167, 0.875, 0.3333, 0.875, 0.4167, 0.8438, 0.5, 0.8438, 0.5, 0.875, 0.4167, 0.875, 0.5, 0.8438, 0.5833, 0.8438, 0.5833, 0.875, 0.5, 0.875, 0.5833, 0.8438, 0.6667, 0.8438, 0.6667, 0.875, 0.5833, 0.875, 0.6667, 0.8438, 0.75, 0.8438, 0.75, 0.875, 0.6667, 0.875, 0.75, 0.8438, 0.8333, 0.8438, 0.8333, 0.875, 0.75, 0.875, 0.8333, 0.8438, 0.9167, 0.8438, 0.9167, 0.875, 0.8333, 0.875, 0.0, 0.8125, 0.08333, 0.8125, 0.08333, 0.8438, 2.98e-08, 0.8438, 0.08333, 0.8125, 0.1667, 0.8125, 0.1667, 0.8438, 0.08333, 0.8438, 0.1667, 0.8125, 0.25, 0.8125, 0.25, 0.8438, 0.1667, 0.8438, 0.25, 0.8125, 0.3333, 0.8125, 0.3333, 0.8438, 0.25, 0.8438, 0.3333, 0.8125, 0.4167, 0.8125, 0.4167, 0.8438, 0.3333, 0.8438, 0.4167, 0.8125, 0.5, 0.8125, 0.5, 0.8438, 0.4167, 0.8438, 0.5, 0.8125, 0.5833, 0.8125, 0.5833, 0.8438, 0.5, 0.8438, 0.5833, 0.8125, 0.6667, 0.8125, 0.6667, 0.8438, 0.5833, 0.8438, 0.6667, 0.8125, 0.75, 0.8125, 0.75, 0.8438, 0.6667, 0.8438, 0.75, 0.8125, 0.8333, 0.8125, 0.8333, 0.8438, 0.75, 0.8438, 0.8333, 0.8125, 0.9167, 0.8125, 0.9167, 0.8438, 0.8333, 0.8438, 0.0, 0.7812, 0.08333, 0.7812, 0.08333, 0.8125, 0.0, 0.8125, 0.08333, 0.7812, 0.1667, 0.7812, 0.1667, 0.8125, 0.08333, 0.8125, 0.1667, 0.7812, 0.25, 0.7812, 0.25, 0.8125, 0.1667, 0.8125, 0.25, 0.7812, 0.3333, 0.7812, 0.3333, 0.8125, 0.25, 0.8125, 0.3333, 0.7812, 0.4167, 0.7812, 0.4167, 0.8125, 0.3333, 0.8125, 0.4167, 0.7812, 0.5, 0.7812, 0.5, 0.8125, 0.4167, 0.8125, 0.5, 0.7812, 0.5833, 0.7812, 0.5833, 0.8125, 0.5, 0.8125, 0.5833, 0.7812, 0.6667, 0.7812, 0.6667, 0.8125, 0.5833, 0.8125, 0.6667, 0.7812, 0.75, 0.7812, 0.75, 0.8125, 0.6667, 0.8125, 0.75, 0.7812, 0.8333, 0.7812, 0.8333, 0.8125, 0.75, 0.8125, 0.8333, 0.7812, 0.9167, 0.7812, 0.9167, 0.8125, 0.8333, 0.8125, 0.0, 0.75, 0.08333, 0.75, 0.08333, 0.7812, 0.0, 0.7812, 0.08333, 0.75, 0.1667, 0.75, 0.1667, 0.7812, 0.08333, 0.7812, 0.1667, 0.75, 0.25, 0.75, 0.25, 0.7812, 0.1667, 0.7812, 0.25, 0.75, 0.3333, 0.75, 0.3333, 0.7812, 0.25, 0.7812, 0.3333, 0.75, 0.4167, 0.75, 0.4167, 0.7812, 0.3333, 0.7812, 0.4167, 0.75, 0.5, 0.75, 0.5, 0.7812, 0.4167, 0.7812, 0.5, 0.75, 0.5833, 0.75, 0.5833, 0.7812, 0.5, 0.7812, 0.5833, 0.75, 0.6667, 0.75, 0.6667, 0.7812, 0.5833, 0.7812, 0.6667, 0.75, 0.75, 0.75, 0.75, 0.7812, 0.6667, 0.7812, 0.75, 0.75, 0.8333, 0.75, 0.8333, 0.7812, 0.75, 0.7812, 0.8333, 0.75, 0.9167, 0.75, 0.9167, 0.7812, 0.8333, 0.7812, 0.0, 0.7188, 0.08333, 0.7188, 0.08333, 0.75, 0.0, 0.75, 0.08333, 0.7188, 0.1667, 0.7188, 0.1667, 0.75, 0.08333, 0.75, 0.1667, 0.7188, 0.25, 0.7188, 0.25, 0.75, 0.1667, 0.75, 0.25, 0.7188, 0.3333, 0.7188, 0.3333, 0.75, 0.25, 0.75, 0.3333, 0.7188, 0.4167, 0.7188, 0.4167, 0.75, 0.3333, 0.75, 0.4167, 0.7188, 0.5, 0.7188, 0.5, 0.75, 0.4167, 0.75, 0.5, 0.7188, 0.5833, 0.7188, 0.5833, 0.75, 0.5, 0.75, 0.5833, 0.7188, 0.6667, 0.7188, 0.6667, 0.75, 0.5833, 0.75, 0.6667, 0.7188, 0.75, 0.7188, 0.75, 0.75, 0.6667, 0.75, 0.75, 0.7188, 0.8333, 0.7188, 0.8333, 0.75, 0.75, 0.75, 0.8333, 0.7188, 0.9167, 0.7188, 0.9167, 0.75, 0.8333, 0.75, 0.0, 0.6875, 0.08333, 0.6875, 0.08333, 0.7188, 0.0, 0.7188, 0.08333, 0.6875, 0.1667, 0.6875, 0.1667, 0.7188, 0.08333, 0.7188, 0.1667, 0.6875, 0.25, 0.6875, 0.25, 0.7188, 0.1667, 0.7188, 0.25, 0.6875, 0.3333, 0.6875, 0.3333, 0.7188, 0.25, 0.7188, 0.3333, 0.6875, 0.4167, 0.6875, 0.4167, 0.7188, 0.3333, 0.7188, 0.4167, 0.6875, 0.5, 0.6875, 0.5, 0.7188, 0.4167, 0.7188, 0.5, 0.6875, 0.5833, 0.6875, 0.5833, 0.7188, 0.5, 0.7188, 0.5833, 0.6875, 0.6667, 0.6875, 0.6667, 0.7188, 0.5833, 0.7188, 0.6667, 0.6875, 0.75, 0.6875, 0.75, 0.7188, 0.6667, 0.7188, 0.75, 0.6875, 0.8333, 0.6875, 0.8333, 0.7188, 0.75, 0.7188, 0.8333, 0.6875, 0.9167, 0.6875, 0.9167, 0.7188, 0.8333, 0.7188, 0.0, 0.6562, 0.08333, 0.6562, 0.08333, 0.6875, 0.0, 0.6875, 0.08333, 0.6562, 0.1667, 0.6562, 0.1667, 0.6875, 0.08333, 0.6875, 0.1667, 0.6562, 0.25, 0.6562, 0.25, 0.6875, 0.1667, 0.6875, 0.25, 0.6562, 0.3333, 0.6562, 0.3333, 0.6875, 0.25, 0.6875, 0.3333, 0.6562, 0.4167, 0.6562, 0.4167, 0.6875, 0.3333, 0.6875, 0.4167, 0.6562, 0.5, 0.6562, 0.5, 0.6875, 0.4167, 0.6875, 0.5, 0.6562, 0.5833, 0.6562, 0.5833, 0.6875, 0.5, 0.6875, 0.5833, 0.6562, 0.6667, 0.6562, 0.6667, 0.6875, 0.5833, 0.6875, 0.6667, 0.6562, 0.75, 0.6562, 0.75, 0.6875, 0.6667, 0.6875, 0.75, 0.6562, 0.8333, 0.6562, 0.8333, 0.6875, 0.75, 0.6875, 0.8333, 0.6562, 0.9167, 0.6562, 0.9167, 0.6875, 0.8333, 0.6875, 0.0, 0.625, 0.08333, 0.625, 0.08333, 0.6562, 0.0, 0.6562, 0.08333, 0.625, 0.1667, 0.625, 0.1667, 0.6562, 0.08333, 0.6562, 0.1667, 0.625, 0.25, 0.625, 0.25, 0.6562, 0.1667, 0.6562, 0.25, 0.625, 0.3333, 0.625, 0.3333, 0.6562, 0.25, 0.6562, 0.3333, 0.625, 0.4167, 0.625, 0.4167, 0.6562, 0.3333, 0.6562, 0.4167, 0.625, 0.5, 0.625, 0.5, 0.6562, 0.4167, 0.6562, 0.5, 0.625, 0.5833, 0.625, 0.5833, 0.6562, 0.5, 0.6562, 0.5833, 0.625, 0.6667, 0.625, 0.6667, 0.6562, 0.5833, 0.6562, 0.6667, 0.625, 0.75, 0.625, 0.75, 0.6562, 0.6667, 0.6562, 0.75, 0.625, 0.8333, 0.625, 0.8333, 0.6562, 0.75, 0.6562, 0.8333, 0.625, 0.9167, 0.625, 0.9167, 0.6562, 0.8333, 0.6562, 0.0, 0.5938, 0.08333, 0.5938, 0.08333, 0.625, 0.0, 0.625, 0.08333, 0.5938, 0.1667, 0.5938, 0.1667, 0.625, 0.08333, 0.625, 0.1667, 0.5938, 0.25, 0.5938, 0.25, 0.625, 0.1667, 0.625, 0.25, 0.5938, 0.3333, 0.5938, 0.3333, 0.625, 0.25, 0.625, 0.3333, 0.5938, 0.4167, 0.5938, 0.4167, 0.625, 0.3333, 0.625, 0.4167, 0.5938, 0.5, 0.5938, 0.5, 0.625, 0.4167, 0.625, 0.5, 0.5938, 0.5833, 0.5938, 0.5833, 0.625, 0.5, 0.625, 0.5833, 0.5938, 0.6667, 0.5938, 0.6667, 0.625, 0.5833, 0.625, 0.6667, 0.5938, 0.75, 0.5938, 0.75, 0.625, 0.6667, 0.625, 0.75, 0.5938, 0.8333, 0.5938, 0.8333, 0.625, 0.75, 0.625, 0.8333, 0.5938, 0.9167, 0.5938, 0.9167, 0.625, 0.8333, 0.625, 0.0, 0.5625, 0.08333, 0.5625, 0.08333, 0.5938, 0.0, 0.5938, 0.08333, 0.5625, 0.1667, 0.5625, 0.1667, 0.5938, 0.08333, 0.5938, 0.1667, 0.5625, 0.25, 0.5625, 0.25, 0.5938, 0.1667, 0.5938, 0.25, 0.5625, 0.3333, 0.5625, 0.3333, 0.5938, 0.25, 0.5938, 0.3333, 0.5625, 0.4167, 0.5625, 0.4167, 0.5938, 0.3333, 0.5938, 0.4167, 0.5625, 0.5, 0.5625, 0.5, 0.5938, 0.4167, 0.5938, 0.5, 0.5625, 0.5833, 0.5625, 0.5833, 0.5938, 0.5, 0.5938, 0.5833, 0.5625, 0.6667, 0.5625, 0.6667, 0.5938, 0.5833, 0.5938, 0.6667, 0.5625, 0.75, 0.5625, 0.75, 0.5938, 0.6667, 0.5938, 0.75, 0.5625, 0.8333, 0.5625, 0.8333, 0.5938, 0.75, 0.5938, 0.8333, 0.5625, 0.9167, 0.5625, 0.9167, 0.5938, 0.8333, 0.5938, 0.0, 0.5312, 0.08333, 0.5312, 0.08333, 0.5625, 0.0, 0.5625, 0.08333, 0.5312, 0.1667, 0.5312, 0.1667, 0.5625, 0.08333, 0.5625, 0.1667, 0.5312, 0.25, 0.5312, 0.25, 0.5625, 0.1667, 0.5625, 0.25, 0.5312, 0.3333, 0.5312, 0.3333, 0.5625, 0.25, 0.5625, 0.3333, 0.5312, 0.4167, 0.5312, 0.4167, 0.5625, 0.3333, 0.5625, 0.4167, 0.5312, 0.5, 0.5312, 0.5, 0.5625, 0.4167, 0.5625, 0.5, 0.5312, 0.5833, 0.5312, 0.5833, 0.5625, 0.5, 0.5625, 0.5833, 0.5312, 0.6667, 0.5312, 0.6667, 0.5625, 0.5833, 0.5625, 0.6667, 0.5312, 0.75, 0.5312, 0.75, 0.5625, 0.6667, 0.5625, 0.75, 0.5312, 0.8333, 0.5312, 0.8333, 0.5625, 0.75, 0.5625, 0.8333, 0.5312, 0.9167, 0.5312, 0.9167, 0.5625, 0.8333, 0.5625, 0.0, 0.5, 0.08333, 0.5, 0.08333, 0.5312, 0.0, 0.5312, 0.08333, 0.5, 0.1667, 0.5, 0.1667, 0.5312, 0.08333, 0.5312, 0.1667, 0.5, 0.25, 0.5, 0.25, 0.5312, 0.1667, 0.5312, 0.25, 0.5, 0.3333, 0.5, 0.3333, 0.5312, 0.25, 0.5312, 0.3333, 0.5, 0.4167, 0.5, 0.4167, 0.5312, 0.3333, 0.5312, 0.4167, 0.5, 0.5, 0.5, 0.5, 0.5312, 0.4167, 0.5312, 0.5, 0.5, 0.5833, 0.5, 0.5833, 0.5312, 0.5, 0.5312, 0.5833, 0.5, 0.6667, 0.5, 0.6667, 0.5312, 0.5833, 0.5312, 0.6667, 0.5, 0.75, 0.5, 0.75, 0.5312, 0.6667, 0.5312, 0.75, 0.5, 0.8333, 0.5, 0.8333, 0.5312, 0.75, 0.5312, 0.8333, 0.5, 0.9167, 0.5, 0.9167, 0.5312, 0.8333, 0.5312, 0.0, 0.4688, 0.08333, 0.4688, 0.08333, 0.5, 0.0, 0.5, 0.08333, 0.4688, 0.1667, 0.4688, 0.1667, 0.5, 0.08333, 0.5, 0.1667, 0.4688, 0.25, 0.4688, 0.25, 0.5, 0.1667, 0.5, 0.25, 0.4688, 0.3333, 0.4688, 0.3333, 0.5, 0.25, 0.5, 0.3333, 0.4688, 0.4167, 0.4688, 0.4167, 0.5, 0.3333, 0.5, 0.4167, 0.4688, 0.5, 0.4688, 0.5, 0.5, 0.4167, 0.5, 0.5, 0.4688, 0.5833, 0.4688, 0.5833, 0.5, 0.5, 0.5, 0.5833, 0.4688, 0.6667, 0.4688, 0.6667, 0.5, 0.5833, 0.5, 0.6667, 0.4688, 0.75, 0.4688, 0.75, 0.5, 0.6667, 0.5, 0.75, 0.4688, 0.8333, 0.4688, 0.8333, 0.5, 0.75, 0.5, 0.8333, 0.4688, 0.9167, 0.4687, 0.9167, 0.5, 0.8333, 0.5, 0.0, 0.4375, 0.08333, 0.4375, 0.08333, 0.4688, 0.0, 0.4688, 0.08333, 0.4375, 0.1667, 0.4375, 0.1667, 0.4688, 0.08333, 0.4688, 0.1667, 0.4375, 0.25, 0.4375, 0.25, 0.4688, 0.1667, 0.4688, 0.25, 0.4375, 0.3333, 0.4375, 0.3333, 0.4688, 0.25, 0.4688, 0.3333, 0.4375, 0.4167, 0.4375, 0.4167, 0.4688, 0.3333, 0.4688, 0.4167, 0.4375, 0.5, 0.4375, 0.5, 0.4688, 0.4167, 0.4688, 0.5, 0.4375, 0.5833, 0.4375, 0.5833, 0.4688, 0.5, 0.4688, 0.5833, 0.4375, 0.6667, 0.4375, 0.6667, 0.4688, 0.5833, 0.4688, 0.6667, 0.4375, 0.75, 0.4375, 0.75, 0.4688, 0.6667, 0.4688, 0.75, 0.4375, 0.8333, 0.4375, 0.8333, 0.4688, 0.75, 0.4688, 0.8333, 0.4375, 0.9167, 0.4375, 0.9167, 0.4687, 0.8333, 0.4688, 0.0, 0.4063, 0.08333, 0.4062, 0.08333, 0.4375, 0.0, 0.4375, 0.08333, 0.4062, 0.1667, 0.4062, 0.1667, 0.4375, 0.08333, 0.4375, 0.1667, 0.4062, 0.25, 0.4062, 0.25, 0.4375, 0.1667, 0.4375, 0.25, 0.4062, 0.3333, 0.4062, 0.3333, 0.4375, 0.25, 0.4375, 0.3333, 0.4062, 0.4167, 0.4062, 0.4167, 0.4375, 0.3333, 0.4375, 0.4167, 0.4062, 0.5, 0.4062, 0.5, 0.4375, 0.4167, 0.4375, 0.5, 0.4062, 0.5833, 0.4062, 0.5833, 0.4375, 0.5, 0.4375, 0.5833, 0.4062, 0.6667, 0.4062, 0.6667, 0.4375, 0.5833, 0.4375, 0.6667, 0.4062, 0.75, 0.4062, 0.75, 0.4375, 0.6667, 0.4375, 0.75, 0.4062, 0.8333, 0.4062, 0.8333, 0.4375, 0.75, 0.4375, 0.8333, 0.4062, 0.9167, 0.4062, 0.9167, 0.4375, 0.8333, 0.4375, 0.0, 0.375, 0.08333, 0.375, 0.08333, 0.4062, 0.0, 0.4063, 0.08333, 0.375, 0.1667, 0.375, 0.1667, 0.4062, 0.08333, 0.4062, 0.1667, 0.375, 0.25, 0.375, 0.25, 0.4062, 0.1667, 0.4062, 0.25, 0.375, 0.3333, 0.375, 0.3333, 0.4062, 0.25, 0.4062, 0.3333, 0.375, 0.4167, 0.375, 0.4167, 0.4062, 0.3333, 0.4062, 0.4167, 0.375, 0.5, 0.375, 0.5, 0.4062, 0.4167, 0.4062, 0.5, 0.375, 0.5833, 0.375, 0.5833, 0.4062, 0.5, 0.4062, 0.5833, 0.375, 0.6667, 0.375, 0.6667, 0.4062, 0.5833, 0.4062, 0.6667, 0.375, 0.75, 0.375, 0.75, 0.4062, 0.6667, 0.4062, 0.75, 0.375, 0.8333, 0.375, 0.8333, 0.4062, 0.75, 0.4062, 0.8333, 0.375, 0.9167, 0.375, 0.9167, 0.4062, 0.8333, 0.4062, 0.0, 0.3438, 0.08333, 0.3438, 0.08333, 0.375, 0.0, 0.375, 0.08333, 0.3438, 0.1667, 0.3438, 0.1667, 0.375, 0.08333, 0.375, 0.1667, 0.3438, 0.25, 0.3437, 0.25, 0.375, 0.1667, 0.375, 0.25, 0.3437, 0.3333, 0.3437, 0.3333, 0.375, 0.25, 0.375, 0.3333, 0.3437, 0.4167, 0.3438, 0.4167, 0.375, 0.3333, 0.375, 0.4167, 0.3438, 0.5, 0.3438, 0.5, 0.375, 0.4167, 0.375, 0.5, 0.3438, 0.5833, 0.3438, 0.5833, 0.375, 0.5, 0.375, 0.5833, 0.3438, 0.6667, 0.3438, 0.6667, 0.375, 0.5833, 0.375, 0.6667, 0.3438, 0.75, 0.3438, 0.75, 0.375, 0.6667, 0.375, 0.75, 0.3438, 0.8333, 0.3438, 0.8333, 0.375, 0.75, 0.375, 0.8333, 0.3438, 0.9167, 0.3438, 0.9167, 0.375, 0.8333, 0.375, 0.0, 0.3125, 0.08333, 0.3125, 0.08333, 0.3438, 0.0, 0.3438, 0.08333, 0.3125, 0.1667, 0.3125, 0.1667, 0.3438, 0.08333, 0.3438, 0.1667, 0.3125, 0.25, 0.3125, 0.25, 0.3437, 0.1667, 0.3438, 0.25, 0.3125, 0.3333, 0.3125, 0.3333, 0.3437, 0.25, 0.3437, 0.3333, 0.3125, 0.4167, 0.3125, 0.4167, 0.3438, 0.3333, 0.3437, 0.4167, 0.3125, 0.5, 0.3125, 0.5, 0.3438, 0.4167, 0.3438, 0.5, 0.3125, 0.5833, 0.3125, 0.5833, 0.3438, 0.5, 0.3438, 0.5833, 0.3125, 0.6667, 0.3125, 0.6667, 0.3438, 0.5833, 0.3438, 0.6667, 0.3125, 0.75, 0.3125, 0.75, 0.3438, 0.6667, 0.3438, 0.75, 0.3125, 0.8333, 0.3125, 0.8333, 0.3438, 0.75, 0.3438, 0.8333, 0.3125, 0.9167, 0.3125, 0.9167, 0.3438, 0.8333, 0.3438, 0.0, 0.2812, 0.08333, 0.2812, 0.08333, 0.3125, 0.0, 0.3125, 0.08333, 0.2812, 0.1667, 0.2812, 0.1667, 0.3125, 0.08333, 0.3125, 0.1667, 0.2812, 0.25, 0.2812, 0.25, 0.3125, 0.1667, 0.3125, 0.25, 0.2812, 0.3333, 0.2812, 0.3333, 0.3125, 0.25, 0.3125, 0.3333, 0.2812, 0.4167, 0.2812, 0.4167, 0.3125, 0.3333, 0.3125, 0.4167, 0.2812, 0.5, 0.2812, 0.5, 0.3125, 0.4167, 0.3125, 0.5, 0.2812, 0.5833, 0.2813, 0.5833, 0.3125, 0.5, 0.3125, 0.5833, 0.2813, 0.6667, 0.2813, 0.6667, 0.3125, 0.5833, 0.3125, 0.6667, 0.2813, 0.75, 0.2813, 0.75, 0.3125, 0.6667, 0.3125, 0.75, 0.2813, 0.8333, 0.2812, 0.8333, 0.3125, 0.75, 0.3125, 0.8333, 0.2812, 0.9167, 0.2812, 0.9167, 0.3125, 0.8333, 0.3125, 0.0, 0.25, 0.08333, 0.25, 0.08333, 0.2812, 0.0, 0.2812, 0.08333, 0.25, 0.1667, 0.25, 0.1667, 0.2812, 0.08333, 0.2812, 0.1667, 0.25, 0.25, 0.25, 0.25, 0.2812, 0.1667, 0.2812, 0.25, 0.25, 0.3333, 0.25, 0.3333, 0.2812, 0.25, 0.2812, 0.3333, 0.25, 0.4167, 0.25, 0.4167, 0.2812, 0.3333, 0.2812, 0.4167, 0.25, 0.5, 0.25, 0.5, 0.2812, 0.4167, 0.2812, 0.5, 0.25, 0.5833, 0.25, 0.5833, 0.2813, 0.5, 0.2812, 0.5833, 0.25, 0.6667, 0.25, 0.6667, 0.2813, 0.5833, 0.2813, 0.6667, 0.25, 0.75, 0.25, 0.75, 0.2813, 0.6667, 0.2813, 0.75, 0.25, 0.8333, 0.25, 0.8333, 0.2812, 0.75, 0.2813, 0.8333, 0.25, 0.9167, 0.25, 0.9167, 0.2812, 0.8333, 0.2812, 0.0, 0.2188, 0.08333, 0.2188, 0.08333, 0.25, 0.0, 0.25, 0.08333, 0.2188, 0.1667, 0.2188, 0.1667, 0.25, 0.08333, 0.25, 0.1667, 0.2188, 0.25, 0.2188, 0.25, 0.25, 0.1667, 0.25, 0.25, 0.2188, 0.3333, 0.2188, 0.3333, 0.25, 0.25, 0.25, 0.3333, 0.2188, 0.4167, 0.2188, 0.4167, 0.25, 0.3333, 0.25, 0.4167, 0.2188, 0.5, 0.2187, 0.5, 0.25, 0.4167, 0.25, 0.5, 0.2187, 0.5833, 0.2187, 0.5833, 0.25, 0.5, 0.25, 0.5833, 0.2187, 0.6667, 0.2187, 0.6667, 0.25, 0.5833, 0.25, 0.6667, 0.2187, 0.75, 0.2187, 0.75, 0.25, 0.6667, 0.25, 0.75, 0.2187, 0.8333, 0.2187, 0.8333, 0.25, 0.75, 0.25, 0.8333, 0.2187, 0.9167, 0.2187, 0.9167, 0.25, 0.8333, 0.25, 0.0, 0.1875, 0.08333, 0.1875, 0.08333, 0.2188, 0.0, 0.2188, 0.08333, 0.1875, 0.1667, 0.1875, 0.1667, 0.2188, 0.08333, 0.2188, 0.1667, 0.1875, 0.25, 0.1875, 0.25, 0.2188, 0.1667, 0.2188, 0.25, 0.1875, 0.3333, 0.1875, 0.3333, 0.2188, 0.25, 0.2188, 0.3333, 0.1875, 0.4167, 0.1875, 0.4167, 0.2188, 0.3333, 0.2188, 0.4167, 0.1875, 0.5, 0.1875, 0.5, 0.2187, 0.4167, 0.2188, 0.5, 0.1875, 0.5833, 0.1875, 0.5833, 0.2187, 0.5, 0.2187, 0.5833, 0.1875, 0.6667, 0.1875, 0.6667, 0.2187, 0.5833, 0.2187, 0.6667, 0.1875, 0.75, 0.1875, 0.75, 0.2187, 0.6667, 0.2187, 0.75, 0.1875, 0.8333, 0.1875, 0.8333, 0.2187, 0.75, 0.2187, 0.8333, 0.1875, 0.9167, 0.1875, 0.9167, 0.2187, 0.8333, 0.2187, 0.0, 0.1563, 0.08333, 0.1563, 0.08333, 0.1875, 0.0, 0.1875, 0.08333, 0.1563, 0.1667, 0.1563, 0.1667, 0.1875, 0.08333, 0.1875, 0.1667, 0.1563, 0.25, 0.1562, 0.25, 0.1875, 0.1667, 0.1875, 0.25, 0.1562, 0.3333, 0.1562, 0.3333, 0.1875, 0.25, 0.1875, 0.3333, 0.1562, 0.4167, 0.1562, 0.4167, 0.1875, 0.3333, 0.1875, 0.4167, 0.1562, 0.5, 0.1562, 0.5, 0.1875, 0.4167, 0.1875, 0.5, 0.1562, 0.5833, 0.1562, 0.5833, 0.1875, 0.5, 0.1875, 0.5833, 0.1562, 0.6667, 0.1562, 0.6667, 0.1875, 0.5833, 0.1875, 0.6667, 0.1562, 0.75, 0.1562, 0.75, 0.1875, 0.6667, 0.1875, 0.75, 0.1562, 0.8333, 0.1562, 0.8333, 0.1875, 0.75, 0.1875, 0.8333, 0.1562, 0.9167, 0.1562, 0.9167, 0.1875, 0.8333, 0.1875, 0.0, 0.125, 0.08333, 0.125, 0.08333, 0.1563, 0.0, 0.1563, 0.08333, 0.125, 0.1667, 0.125, 0.1667, 0.1563, 0.08333, 0.1563, 0.1667, 0.125, 0.25, 0.125, 0.25, 0.1562, 0.1667, 0.1563, 0.25, 0.125, 0.3333, 0.125, 0.3333, 0.1562, 0.25, 0.1562, 0.3333, 0.125, 0.4167, 0.125, 0.4167, 0.1562, 0.3333, 0.1562, 0.4167, 0.125, 0.5, 0.125, 0.5, 0.1562, 0.4167, 0.1562, 0.5, 0.125, 0.5833, 0.125, 0.5833, 0.1562, 0.5, 0.1562, 0.5833, 0.125, 0.6667, 0.125, 0.6667, 0.1562, 0.5833, 0.1562, 0.6667, 0.125, 0.75, 0.125, 0.75, 0.1562, 0.6667, 0.1562, 0.75, 0.125, 0.8333, 0.125, 0.8333, 0.1562, 0.75, 0.1562, 0.8333, 0.125, 0.9167, 0.125, 0.9167, 0.1562, 0.8333, 0.1562, 0.0, 0.09375, 0.08333, 0.09375, 0.08333, 0.125, 0.0, 0.125, 0.08333, 0.09375, 0.1667, 0.09375, 0.1667, 0.125, 0.08333, 0.125, 0.1667, 0.09375, 0.25, 0.09375, 0.25, 0.125, 0.1667, 0.125, 0.25, 0.09375, 0.3333, 0.09375, 0.3333, 0.125, 0.25, 0.125, 0.3333, 0.09375, 0.4167, 0.09375, 0.4167, 0.125, 0.3333, 0.125, 0.4167, 0.09375, 0.5, 0.09375, 0.5, 0.125, 0.4167, 0.125, 0.5, 0.09375, 0.5833, 0.09375, 0.5833, 0.125, 0.5, 0.125, 0.5833, 0.09375, 0.6667, 0.09375, 0.6667, 0.125, 0.5833, 0.125, 0.6667, 0.09375, 0.75, 0.09375, 0.75, 0.125, 0.6667, 0.125, 0.75, 0.09375, 0.8333, 0.09375, 0.8333, 0.125, 0.75, 0.125, 0.8333, 0.09375, 0.9167, 0.09375, 0.9167, 0.125, 0.8333, 0.125, 0.0, 0.0625, 0.08333, 0.0625, 0.08333, 0.09375, 0.0, 0.09375, 0.08333, 0.0625, 0.1667, 0.0625, 0.1667, 0.09375, 0.08333, 0.09375, 0.1667, 0.0625, 0.25, 0.0625, 0.25, 0.09375, 0.1667, 0.09375, 0.25, 0.0625, 0.3333, 0.0625, 0.3333, 0.09375, 0.25, 0.09375, 0.3333, 0.0625, 0.4167, 0.0625, 0.4167, 0.09375, 0.3333, 0.09375, 0.4167, 0.0625, 0.5, 0.0625, 0.5, 0.09375, 0.4167, 0.09375, 0.5, 0.0625, 0.5833, 0.0625, 0.5833, 0.09375, 0.5, 0.09375, 0.5833, 0.0625, 0.6667, 0.0625, 0.6667, 0.09375, 0.5833, 0.09375, 0.6667, 0.0625, 0.75, 0.0625, 0.75, 0.09375, 0.6667, 0.09375, 0.75, 0.0625, 0.8333, 0.0625, 0.8333, 0.09375, 0.75, 0.09375, 0.8333, 0.0625, 0.9167, 0.0625, 0.9167, 0.09375, 0.8333, 0.09375, 0.0, 0.03125, 0.08333, 0.03125, 0.08333, 0.0625, 0.0, 0.0625, 0.08333, 0.03125, 0.1667, 0.03125, 0.1667, 0.0625, 0.08333, 0.0625, 0.1667, 0.03125, 0.25, 0.03125, 0.25, 0.0625, 0.1667, 0.0625, 0.25, 0.03125, 0.3333, 0.03125, 0.3333, 0.0625, 0.25, 0.0625, 0.3333, 0.03125, 0.4167, 0.03125, 0.4167, 0.0625, 0.3333, 0.0625, 0.4167, 0.03125, 0.5, 0.03125, 0.5, 0.0625, 0.4167, 0.0625, 0.5, 0.03125, 0.5833, 0.03125, 0.5833, 0.0625, 0.5, 0.0625, 0.5833, 0.03125, 0.6667, 0.03125, 0.6667, 0.0625, 0.5833, 0.0625, 0.6667, 0.03125, 0.75, 0.03125, 0.75, 0.0625, 0.6667, 0.0625, 0.75, 0.03125, 0.8333, 0.03125, 0.8333, 0.0625, 0.75, 0.0625, 0.8333, 0.03125, 0.9167, 0.03125, 0.9167, 0.0625, 0.8333, 0.0625, 0.0, 2.98e-08, 0.08333, 2.98e-08, 0.08333, 0.03125, 0.0, 0.03125, 0.08333, 2.98e-08, 0.1667, 0.0, 0.1667, 0.03125, 0.08333, 0.03125, 0.1667, 0.0, 0.25, 0.0, 0.25, 0.03125, 0.1667, 0.03125, 0.25, 0.0, 0.3333, 0.0, 0.3333, 0.03125, 0.25, 0.03125, 0.3333, 0.0, 0.4167, 0.0, 0.4167, 0.03125, 0.3333, 0.03125, 0.4167, 0.0, 0.5, 0.0, 0.5, 0.03125, 0.4167, 0.03125, 0.5, 0.0, 0.5833, 0.0, 0.5833, 0.03125, 0.5, 0.03125, 0.5833, 0.0, 0.6667, 0.0, 0.6667, 0.03125, 0.5833, 0.03125, 0.6667, 0.0, 0.75, 0.0, 0.75, 0.03125, 0.6667, 0.03125, 0.75, 0.0, 0.8333, 0.0, 0.8333, 0.03125, 0.75, 0.03125, 0.8333, 0.0, 0.9167, 0.0, 0.9167, 0.03125, 0.8333, 0.03125])
me_cylinder.use_remesh_preserve_volume = False
me_cylinder.use_remesh_preserve_attributes = False
me_cylinder.use_mirror_vertex_groups = False
me_cylinder.update()
me_cylinder.normals_split_custom_set([tuple(v) for v in zip(*[iter([1.977e-05, 0.9848, -0.1738, -5.524e-06, 0.9507, 0.3102, 0.1845, 0.9326, 0.3102, 0.1912, 0.966, -0.1738, 0.1912, 0.966, -0.1738, 0.1845, 0.9326, 0.3101, 0.3619, 0.8792, 0.31, 0.375, 0.9105, -0.174, 0.3751, 0.9105, -0.174, 0.3619, 0.8792, 0.31, 0.5263, 0.7919, 0.3098, 0.5453, 0.82, -0.1742, 0.5453, 0.82, -0.1742, 0.5263, 0.7918, 0.3099, 0.6713, 0.6734, 0.3097, 0.6953, 0.6973, -0.1743, 0.6953, 0.6973, -0.1743, 0.6713, 0.6734, 0.3098, 0.7905, 0.5284, 0.3098, 0.8187, 0.5471, -0.1743, 0.8187, 0.5471, -0.1743, 0.7905, 0.5283, 0.3098, 0.8787, 0.3631, 0.31, 0.9101, 0.3762, -0.1741, 0.9101, 0.3762, -0.1741, 0.8787, 0.3631, 0.31, 0.9326, 0.1848, 0.3102, 0.966, 0.1915, -0.1739, 0.966, 0.1915, -0.1739, 0.9326, 0.1848, 0.3101, 0.9507, -3.136e-05, 0.3102, 0.9848, 1.259e-05, -0.1738, 0.9848, -1.221e-05, -0.1738, 0.9507, 2.23e-05, 0.3102, 0.9326, -0.1848, 0.3101, 0.966, -0.1915, -0.1739, 0.966, -0.1915, -0.1739, 0.9325, -0.1848, 0.3102, 0.8787, -0.3631, 0.31, 0.9101, -0.3762, -0.1741, 0.9101, -0.3762, -0.1741, 0.8787, -0.3631, 0.31, 0.7905, -0.5284, 0.3098, 0.8187, -0.5471, -0.1743, 0.8187, -0.5471, -0.1743, 0.7905, -0.5284, 0.3098, 0.6713, -0.6734, 0.3098, 0.6953, -0.6973, -0.1743, 0.6953, -0.6973, -0.1743, 0.6713, -0.6734, 0.3097, 0.5263, -0.7919, 0.3099, 0.5453, -0.82, -0.1742, 0.5453, -0.82, -0.1742, 0.5263, -0.7919, 0.3099, 0.3619, -0.8792, 0.31, 0.3751, -0.9105, -0.174, 0.375, -0.9105, -0.174, 0.3619, -0.8792, 0.31, 0.1845, -0.9326, 0.3101, 0.1912, -0.966, -0.1738, 0.1912, -0.966, -0.1738, 0.1845, -0.9326, 0.3102, -1.557e-05, -0.9507, 0.3102, 1.922e-05, -0.9848, -0.1738, -1.971e-05, -0.9848, -0.1738, 5.565e-06, -0.9507, 0.3102, -0.1845, -0.9326, 0.3102, -0.1912, -0.966, -0.1738, -0.1912, -0.966, -0.1738, -0.1845, -0.9326, 0.3101, -0.3619, -0.8792, 0.31, -0.3751, -0.9105, -0.174, -0.3751, -0.9105, -0.174, -0.3619, -0.8792, 0.31, -0.5263, -0.7919, 0.3098, -0.5453, -0.82, -0.1742, -0.5453, -0.82, -0.1742, -0.5263, -0.7918, 0.3099, -0.6713, -0.6734, 0.3097, -0.6953, -0.6973, -0.1743, -0.6953, -0.6973, -0.1743, -0.6713, -0.6734, 0.3098, -0.7905, -0.5284, 0.3098, -0.8187, -0.5471, -0.1743, -0.8187, -0.5471, -0.1743, -0.7905, -0.5283, 0.3098, -0.8787, -0.3631, 0.31, -0.9101, -0.3762, -0.1741, -0.9101, -0.3762, -0.1741, -0.8787, -0.3631, 0.31, -0.9326, -0.1848, 0.3102, -0.966, -0.1915, -0.1739, -0.966, -0.1915, -0.1739, -0.9326, -0.1848, 0.3101, -0.9507, 3.252e-05, 0.3102, -0.9848, -1.13e-05, -0.1738, -0.9848, 1.296e-05, -0.1738, -0.9507, -2.159e-05, 0.3102, -0.9326, 0.1848, 0.3101, -0.966, 0.1915, -0.1739, -0.966, 0.1915, -0.1739, -0.9325, 0.1848, 0.3102, -0.8787, 0.3631, 0.31, -0.9101, 0.3762, -0.1741, -0.9101, 0.3762, -0.1741, -0.8787, 0.3631, 0.31, -0.7905, 0.5284, 0.3098, -0.8187, 0.5471, -0.1743, -0.8187, 0.5471, -0.1743, -0.7905, 0.5284, 0.3098, -0.6713, 0.6734, 0.3098, -0.6953, 0.6973, -0.1743, -0.6953, 0.6973, -0.1743, -0.6713, 0.6734, 0.3097, -0.5263, 0.7919, 0.3099, -0.5453, 0.82, -0.1742, -0.5453, 0.82, -0.1742, -0.5263, 0.7919, 0.3099, -0.3619, 0.8792, 0.31, -0.3751, 0.9105, -0.174, -0.375, 0.9105, -0.174, -0.3619, 0.8792, 0.31, -0.1845, 0.9326, 0.3101, -0.1912, 0.966, -0.1738, -0.1912, 0.966, -0.1738, -0.1845, 0.9326, 0.3102, 1.537e-05, 0.9507, 0.3102, -1.939e-05, 0.9848, -0.1738, -0.1738, 0.8736, -0.4546, -0.1951, 0.9807, -0.01604, 1.63e-05, 0.9999, -0.01604, 7.538e-06, 0.8907, -0.4546, -0.1951, 0.9807, -0.01604, -0.195, 0.9803, -0.03206, -5.156e-06, 0.9995, -0.03206, -5.523e-06, 0.9999, -0.01604, -0.195, 0.9803, -0.03206, -0.1949, 0.9797, -0.04806, 1.848e-06, 0.9988, -0.04806, 6.464e-07, 0.9995, -0.03206, -0.1948, 0.9797, -0.04807, -0.1946, 0.9788, -0.06404, -5.238e-06, 0.9979, -0.06403, -5.855e-06, 0.9988, -0.04807, -0.1946, 0.9788, -0.06403, -0.1944, 0.9777, -0.07996, -2.175e-05, 0.9968, -0.07995, -2.167e-05, 0.9979, -0.06404, -0.1943, 0.9777, -0.07995, -0.194, 0.9763, -0.09582, 4.448e-06, 0.9954, -0.09581, 4.399e-06, 0.9968, -0.07994, -0.194, 0.9763, -0.09583, -0.1935, 0.9747, -0.1116, -1.765e-05, 0.9938, -0.1116, -1.65e-05, 0.9954, -0.0958, -0.1935, 0.9747, -0.1116, -0.193, 0.9729, -0.1273, 1.046e-05, 0.9919, -0.1273, 1.187e-05, 0.9938, -0.1116, -0.193, 0.9729, -0.1273, -0.1925, 0.9708, -0.1429, 6.825e-06, 0.9897, -0.1429, 5.975e-06, 0.9919, -0.1273, -0.1925, 0.9708, -0.1429, -0.1919, 0.9685, -0.1584, -5.007e-06, 0.9874, -0.1584, -8.867e-06, 0.9897, -0.1429, -0.1919, 0.9685, -0.1584, -0.1912, 0.966, -0.1738, -2.333e-05, 0.9848, -0.1738, 2.192e-05, 0.9874, -0.1584, -0.3409, 0.8229, -0.4546, -0.3826, 0.9238, -0.01604, -0.195, 0.9807, -0.01604, -0.1738, 0.8736, -0.4546, -0.3826, 0.9238, -0.01604, -0.3825, 0.9234, -0.03206, -0.195, 0.9803, -0.03206, -0.1951, 0.9807, -0.01604, -0.3825, 0.9234, -0.03206, -0.3822, 0.9228, -0.04808, -0.1949, 0.9797, -0.04806, -0.195, 0.9803, -0.03206, -0.3822, 0.9228, -0.04807, -0.3818, 0.922, -0.06405, -0.1946, 0.9788, -0.06404, -0.1948, 0.9797, -0.04807, -0.3818, 0.922, -0.06404, -0.3813, 0.921, -0.07997, -0.1943, 0.9777, -0.07996, -0.1946, 0.9788, -0.06403, -0.3813, 0.921, -0.07998, -0.3806, 0.9197, -0.09586, -0.194, 0.9763, -0.09582, -0.1943, 0.9777, -0.07995, -0.3806, 0.9198, -0.09585, -0.3798, 0.9183, -0.1117, -0.1935, 0.9747, -0.1116, -0.194, 0.9763, -0.09582, -0.3798, 0.9183, -0.1117, -0.3788, 0.9167, -0.1274, -0.193, 0.9729, -0.1273, -0.1935, 0.9747, -0.1116, -0.3788, 0.9167, -0.1274, -0.3777, 0.9148, -0.143, -0.1925, 0.9708, -0.1429, -0.193, 0.9729, -0.1273, -0.3777, 0.9148, -0.143, -0.3765, 0.9128, -0.1585, -0.1919, 0.9685, -0.1584, -0.1925, 0.9708, -0.1429, -0.3765, 0.9128, -0.1585, -0.3751, 0.9105, -0.174, -0.1912, 0.966, -0.1738, -0.1919, 0.9685, -0.1584, -0.4948, 0.7406, -0.4546, -0.5555, 0.8314, -0.01604, -0.3826, 0.9238, -0.01604, -0.3408, 0.8229, -0.4546, -0.5555, 0.8314, -0.01604, -0.5553, 0.831, -0.03206, -0.3825, 0.9234, -0.03206, -0.3826, 0.9238, -0.01604, -0.5553, 0.8311, -0.03206, -0.5549, 0.8305, -0.04808, -0.3822, 0.9228, -0.04807, -0.3825, 0.9234, -0.03206, -0.5549, 0.8305, -0.04808, -0.5544, 0.8298, -0.06405, -0.3818, 0.922, -0.06405, -0.3822, 0.9228, -0.04807, -0.5544, 0.8298, -0.06405, -0.5537, 0.8289, -0.08, -0.3813, 0.921, -0.07997, -0.3818, 0.922, -0.06405, -0.5537, 0.8289, -0.07999, -0.5528, 0.8278, -0.09589, -0.3806, 0.9197, -0.09586, -0.3813, 0.921, -0.07998, -0.5528, 0.8278, -0.09589, -0.5517, 0.8265, -0.1117, -0.3798, 0.9183, -0.1117, -0.3806, 0.9198, -0.09586, -0.5517, 0.8265, -0.1117, -0.5503, 0.8251, -0.1275, -0.3788, 0.9167, -0.1274, -0.3798, 0.9183, -0.1117, -0.5504, 0.8251, -0.1275, -0.5488, 0.8236, -0.1431, -0.3777, 0.9148, -0.143, -0.3788, 0.9167, -0.1274, -0.5488, 0.8236, -0.1431, -0.5471, 0.8219, -0.1587, -0.3765, 0.9128, -0.1585, -0.3777, 0.9148, -0.143, -0.5471, 0.8219, -0.1587, -0.5453, 0.82, -0.1742, -0.3751, 0.9105, -0.174, -0.3765, 0.9128, -0.1585, -0.6298, 0.6298, -0.4546, -0.707, 0.707, -0.01604, -0.5555, 0.8314, -0.01604, -0.4948, 0.7406, -0.4546, -0.707, 0.707, -0.01604, -0.7067, 0.7067, -0.03206, -0.5553, 0.831, -0.03206, -0.5555, 0.8314, -0.01604, -0.7067, 0.7068, -0.03207, -0.7063, 0.7063, -0.04808, -0.5549, 0.8305, -0.04807, -0.5553, 0.831, -0.03207, -0.7063, 0.7063, -0.04808, -0.7056, 0.7057, -0.06406, -0.5544, 0.8298, -0.06405, -0.5549, 0.8305, -0.04807, -0.7056, 0.7057, -0.06406, -0.7048, 0.7049, -0.08, -0.5537, 0.8289, -0.08, -0.5544, 0.8298, -0.06406, -0.7048, 0.7049, -0.08001, -0.7037, 0.704, -0.0959, -0.5528, 0.8278, -0.09589, -0.5537, 0.8289, -0.08, -0.7037, 0.704, -0.09591, -0.7025, 0.7029, -0.1117, -0.5517, 0.8266, -0.1117, -0.5528, 0.8278, -0.09589, -0.7025, 0.7029, -0.1117, -0.701, 0.7016, -0.1275, -0.5504, 0.8251, -0.1275, -0.5517, 0.8265, -0.1117, -0.701, 0.7016, -0.1275, -0.6993, 0.7003, -0.1432, -0.5488, 0.8236, -0.1431, -0.5504, 0.8251, -0.1275, -0.6993, 0.7003, -0.1432, -0.6974, 0.6988, -0.1588, -0.5471, 0.8219, -0.1587, -0.5488, 0.8236, -0.1431, -0.6974, 0.6989, -0.1588, -0.6953, 0.6972, -0.1743, -0.5453, 0.82, -0.1742, -0.5471, 0.8219, -0.1587, -0.7406, 0.4948, -0.4546, -0.8314, 0.5555, -0.01604, -0.707, 0.707, -0.01604, -0.6298, 0.6298, -0.4546, -0.8314, 0.5555, -0.01604, -0.831, 0.5553, -0.03206, -0.7067, 0.7067, -0.03206, -0.707, 0.707, -0.01604, -0.831, 0.5553, -0.03207, -0.8305, 0.5549, -0.04807, -0.7063, 0.7063, -0.04808, -0.7067, 0.7067, -0.03207, -0.8305, 0.5549, -0.04808, -0.8298, 0.5544, -0.06406, -0.7056, 0.7057, -0.06407, -0.7063, 0.7063, -0.04808, -0.8298, 0.5544, -0.06405, -0.8288, 0.5538, -0.07999, -0.7048, 0.7049, -0.08, -0.7056, 0.7057, -0.06406, -0.8288, 0.5538, -0.08, -0.8276, 0.553, -0.09588, -0.7037, 0.704, -0.0959, -0.7048, 0.7049, -0.08001, -0.8277, 0.553, -0.09589, -0.8263, 0.5521, -0.1117, -0.7025, 0.7028, -0.1118, -0.7037, 0.704, -0.0959, -0.8263, 0.5521, -0.1117, -0.8247, 0.551, -0.1275, -0.701, 0.7016, -0.1275, -0.7025, 0.7029, -0.1117, -0.8247, 0.551, -0.1275, -0.8229, 0.5498, -0.1432, -0.6993, 0.7003, -0.1432, -0.701, 0.7016, -0.1275, -0.8229, 0.5498, -0.1432, -0.8209, 0.5485, -0.1588, -0.6974, 0.6988, -0.1588, -0.6993, 0.7003, -0.1432, -0.8209, 0.5485, -0.1588, -0.8187, 0.5471, -0.1743, -0.6953, 0.6973, -0.1743, -0.6974, 0.6988, -0.1588, -0.8229, 0.3408, -0.4546, -0.9238, 0.3826, -0.01604, -0.8314, 0.5555, -0.01604, -0.7406, 0.4948, -0.4546, -0.9238, 0.3826, -0.01604, -0.9234, 0.3825, -0.03206, -0.831, 0.5553, -0.03206, -0.8314, 0.5555, -0.01604, -0.9234, 0.3825, -0.03206, -0.9228, 0.3822, -0.04807, -0.8305, 0.5549, -0.04808, -0.831, 0.5553, -0.03206, -0.9228, 0.3823, -0.04808, -0.922, 0.3819, -0.06404, -0.8298, 0.5544, -0.06406, -0.8305, 0.5549, -0.04808, -0.922, 0.3819, -0.06404, -0.9209, 0.3814, -0.07998, -0.8288, 0.5538, -0.08, -0.8298, 0.5544, -0.06406, -0.9209, 0.3814, -0.07998, -0.9197, 0.3808, -0.09585, -0.8276, 0.553, -0.09589, -0.8288, 0.5538, -0.08, -0.9197, 0.3808, -0.09585, -0.9182, 0.3801, -0.1117, -0.8263, 0.5521, -0.1117, -0.8276, 0.553, -0.09589, -0.9182, 0.3801, -0.1117, -0.9165, 0.3793, -0.1274, -0.8247, 0.551, -0.1275, -0.8263, 0.5521, -0.1117, -0.9165, 0.3793, -0.1274, -0.9145, 0.3784, -0.1431, -0.8229, 0.5498, -0.1432, -0.8247, 0.551, -0.1275, -0.9145, 0.3784, -0.1431, -0.9124, 0.3773, -0.1586, -0.8209, 0.5486, -0.1588, -0.8229, 0.5498, -0.1432, -0.9124, 0.3773, -0.1586, -0.91, 0.3762, -0.1741, -0.8187, 0.5472, -0.1743, -0.8209, 0.5485, -0.1588, -0.8736, 0.1738, -0.4546, -0.9807, 0.1951, -0.01604, -0.9238, 0.3826, -0.01604, -0.8229, 0.3409, -0.4546, -0.9807, 0.1951, -0.01604, -0.9803, 0.195, -0.03206, -0.9234, 0.3825, -0.03206, -0.9238, 0.3826, -0.01604, -0.9803, 0.195, -0.03206, -0.9797, 0.1949, -0.04806, -0.9228, 0.3822, -0.04807, -0.9234, 0.3825, -0.03206, -0.9797, 0.1949, -0.04807, -0.9788, 0.1946, -0.06403, -0.922, 0.3819, -0.06405, -0.9228, 0.3822, -0.04807, -0.9788, 0.1947, -0.06403, -0.9777, 0.1944, -0.07996, -0.9209, 0.3814, -0.07998, -0.922, 0.3819, -0.06404, -0.9777, 0.1944, -0.07995, -0.9763, 0.1941, -0.09581, -0.9197, 0.3808, -0.09585, -0.9209, 0.3814, -0.07997, -0.9763, 0.1941, -0.09582, -0.9747, 0.1937, -0.1116, -0.9182, 0.3801, -0.1117, -0.9197, 0.3808, -0.09586, -0.9747, 0.1937, -0.1116, -0.9728, 0.1933, -0.1273, -0.9165, 0.3793, -0.1274, -0.9182, 0.3801, -0.1117, -0.9729, 0.1932, -0.1273, -0.9708, 0.1927, -0.1429, -0.9145, 0.3784, -0.1431, -0.9165, 0.3793, -0.1274, -0.9708, 0.1927, -0.1429, -0.9685, 0.1922, -0.1585, -0.9124, 0.3773, -0.1586, -0.9145, 0.3784, -0.1431, -0.9685, 0.1922, -0.1585, -0.966, 0.1915, -0.1739, -0.9101, 0.3762, -0.1741, -0.9124, 0.3773, -0.1586, -0.8907, -6.467e-06, -0.4546, -0.9999, -1.563e-05, -0.01604, -0.9807, 0.1951, -0.01604, -0.8736, 0.1738, -0.4546, -0.9999, 6.422e-06, -0.01604, -0.9995, 6.049e-06, -0.03206, -0.9803, 0.195, -0.03206, -0.9807, 0.1951, -0.01604, -0.9995, 2.198e-06, -0.03206, -0.9988, 8.718e-07, -0.04806, -0.9797, 0.1949, -0.04806, -0.9803, 0.195, -0.03206, -0.9988, 1.602e-05, -0.04807, -0.9979, 1.499e-05, -0.06403, -0.9788, 0.1947, -0.06403, -0.9796, 0.1949, -0.04806, -0.9979, -1.907e-06, -0.06403, -0.9968, -2.476e-06, -0.07995, -0.9777, 0.1944, -0.07995, -0.9788, 0.1946, -0.06403, -0.9968, -6.199e-06, -0.07995, -0.9954, -6.16e-06, -0.09581, -0.9763, 0.1941, -0.09581, -0.9777, 0.1944, -0.07995, -0.9954, 2.19e-06, -0.09581, -0.9938, 1.757e-06, -0.1116, -0.9747, 0.1937, -0.1116, -0.9763, 0.1941, -0.09582, -0.9938, 2.17e-05, -0.1116, -0.9919, 2.208e-05, -0.1273, -0.9729, 0.1932, -0.1273, -0.9747, 0.1937, -0.1116, -0.9919, 3.077e-06, -0.1273, -0.9897, 3.296e-06, -0.1429, -0.9708, 0.1927, -0.1429, -0.9728, 0.1933, -0.1273, -0.9897, -5.35e-06, -0.1429, -0.9874, -5.233e-06, -0.1584, -0.9685, 0.1922, -0.1585, -0.9708, 0.1927, -0.1429, -0.9874, -1.93e-06, -0.1584, -0.9848, -6.963e-07, -0.1738, -0.966, 0.1915, -0.1739, -0.9685, 0.1921, -0.1585, -0.8736, -0.1738, -0.4546, -0.9807, -0.1951, -0.01604, -0.9999, 1.714e-05, -0.01604, -0.8907, 8.295e-06, -0.4546, -0.9807, -0.1951, -0.01604, -0.9803, -0.195, -0.03206, -0.9995, -4.582e-06, -0.03206, -0.9999, -4.949e-06, -0.01604, -0.9803, -0.195, -0.03206, -0.9797, -0.1949, -0.04806, -0.9988, 4.619e-07, -0.04806, -0.9995, -8.582e-07, -0.03206, -0.9796, -0.1949, -0.04806, -0.9788, -0.1947, -0.06403, -0.9979, -1.365e-05, -0.06403, -0.9988, -1.468e-05, -0.04806, -0.9788, -0.1946, -0.06403, -0.9777, -0.1944, -0.07995, -0.9968, 3.651e-06, -0.07995, -0.9979, 3.097e-06, -0.06403, -0.9777, -0.1944, -0.07995, -0.9763, -0.1941, -0.09581, -0.9954, 7.823e-06, -0.09581, -0.9968, 7.857e-06, -0.07995, -0.9763, -0.1941, -0.09581, -0.9747, -0.1937, -0.1116, -0.9938, 2.31e-07, -0.1116, -0.9954, -1.878e-07, -0.0958, -0.9747, -0.1937, -0.1116, -0.9729, -0.1932, -0.1273, -0.9919, -2.023e-05, -0.1273, -0.9938, -1.985e-05, -0.1116, -0.9728, -0.1933, -0.1273, -0.9708, -0.1927, -0.1429, -0.9897, -1.661e-06, -0.1429, -0.9919, -1.448e-06, -0.1273, -0.9708, -0.1927, -0.1429, -0.9685, -0.1922, -0.1585, -0.9874, 6.579e-06, -0.1584, -0.9897, 6.705e-06, -0.1429, -0.9685, -0.1921, -0.1585, -0.966, -0.1915, -0.1739, -0.9848, 2.541e-06, -0.1738, -0.9874, 3.763e-06, -0.1584, -0.8229, -0.3409, -0.4546, -0.9238, -0.3826, -0.01604, -0.9807, -0.195, -0.01604, -0.8736, -0.1738, -0.4546, -0.9238, -0.3826, -0.01604, -0.9234, -0.3825, -0.03206, -0.9803, -0.195, -0.03206, -0.9807, -0.1951, -0.01604, -0.9234, -0.3825, -0.03206, -0.9228, -0.3822, -0.04806, -0.9797, -0.1949, -0.04806, -0.9803, -0.195, -0.03206, -0.9228, -0.3822, -0.04807, -0.922, -0.3819, -0.06405, -0.9788, -0.1946, -0.06404, -0.9797, -0.1949, -0.04807, -0.922, -0.3819, -0.06404, -0.9209, -0.3814, -0.07998, -0.9777, -0.1944, -0.07996, -0.9788, -0.1947, -0.06403, -0.9209, -0.3814, -0.07997, -0.9197, -0.3808, -0.09585, -0.9763, -0.1941, -0.09582, -0.9777, -0.1944, -0.07995, -0.9197, -0.3808, -0.09586, -0.9182, -0.3801, -0.1117, -0.9747, -0.1937, -0.1116, -0.9763, -0.1941, -0.09582, -0.9182, -0.3801, -0.1117, -0.9165, -0.3793, -0.1274, -0.9728, -0.1933, -0.1273, -0.9747, -0.1937, -0.1116, -0.9165, -0.3793, -0.1274, -0.9145, -0.3784, -0.1431, -0.9708, -0.1927, -0.1429, -0.9729, -0.1932, -0.1273, -0.9145, -0.3784, -0.1431, -0.9124, -0.3773, -0.1586, -0.9685, -0.1922, -0.1585, -0.9708, -0.1927, -0.1429, -0.9124, -0.3773, -0.1586, -0.9101, -0.3762, -0.1741, -0.966, -0.1915, -0.1739, -0.9685, -0.1922, -0.1585, -0.7406, -0.4948, -0.4546, -0.8314, -0.5555, -0.01604, -0.9238, -0.3826, -0.01604, -0.8229, -0.3408, -0.4546, -0.8314, -0.5555, -0.01604, -0.831, -0.5553, -0.03206, -0.9234, -0.3825, -0.03206, -0.9238, -0.3826, -0.01604, -0.831, -0.5553, -0.03206, -0.8305, -0.5549, -0.04808, -0.9228, -0.3822, -0.04807, -0.9234, -0.3825, -0.03206, -0.8305, -0.5549, -0.04808, -0.8298, -0.5544, -0.06406, -0.922, -0.3819, -0.06404, -0.9228, -0.3823, -0.04808, -0.8298, -0.5544, -0.06406, -0.8288, -0.5538, -0.08, -0.9209, -0.3814, -0.07998, -0.922, -0.3819, -0.06404, -0.8288, -0.5538, -0.08, -0.8276, -0.553, -0.09589, -0.9197, -0.3808, -0.09585, -0.9209, -0.3814, -0.07998, -0.8276, -0.553, -0.09589, -0.8263, -0.5521, -0.1117, -0.9182, -0.3801, -0.1117, -0.9197, -0.3808, -0.09585, -0.8263, -0.5521, -0.1117, -0.8247, -0.551, -0.1275, -0.9165, -0.3793, -0.1274, -0.9182, -0.3801, -0.1117, -0.8247, -0.551, -0.1275, -0.8229, -0.5498, -0.1432, -0.9145, -0.3784, -0.1431, -0.9165, -0.3793, -0.1274, -0.8229, -0.5498, -0.1432, -0.8209, -0.5486, -0.1588, -0.9124, -0.3773, -0.1586, -0.9145, -0.3784, -0.1431, -0.8209, -0.5485, -0.1588, -0.8187, -0.5472, -0.1743, -0.91, -0.3762, -0.1741, -0.9124, -0.3773, -0.1586, -0.6298, -0.6298, -0.4546, -0.707, -0.707, -0.01604, -0.8314, -0.5555, -0.01604, -0.7406, -0.4948, -0.4546, -0.707, -0.707, -0.01604, -0.7067, -0.7067, -0.03206, -0.831, -0.5553, -0.03206, -0.8314, -0.5555, -0.01604, -0.7067, -0.7067, -0.03207, -0.7063, -0.7063, -0.04808, -0.8305, -0.5549, -0.04807, -0.831, -0.5553, -0.03206, -0.7063, -0.7063, -0.04808, -0.7056, -0.7057, -0.06407, -0.8298, -0.5544, -0.06406, -0.8305, -0.5549, -0.04808, -0.7056, -0.7057, -0.06406, -0.7048, -0.7049, -0.08, -0.8288, -0.5538, -0.07999, -0.8298, -0.5544, -0.06405, -0.7048, -0.7049, -0.08001, -0.7037, -0.704, -0.0959, -0.8276, -0.553, -0.09589, -0.8288, -0.5538, -0.08, -0.7037, -0.704, -0.0959, -0.7025, -0.7028, -0.1117, -0.8263, -0.5521, -0.1117, -0.8277, -0.553, -0.09589, -0.7025, -0.7029, -0.1117, -0.701, -0.7016, -0.1275, -0.8247, -0.551, -0.1275, -0.8263, -0.5521, -0.1117, -0.701, -0.7016, -0.1275, -0.6993, -0.7003, -0.1432, -0.8229, -0.5498, -0.1432, -0.8247, -0.551, -0.1275, -0.6993, -0.7003, -0.1432, -0.6974, -0.6988, -0.1588, -0.8209, -0.5485, -0.1588, -0.8229, -0.5498, -0.1432, -0.6974, -0.6988, -0.1588, -0.6953, -0.6973, -0.1743, -0.8187, -0.5471, -0.1743, -0.8209, -0.5485, -0.1588, -0.4948, -0.7406, -0.4546, -0.5555, -0.8314, -0.01604, -0.707, -0.707, -0.01604, -0.6298, -0.6298, -0.4546, -0.5555, -0.8314, -0.01604, -0.5553, -0.831, -0.03206, -0.7067, -0.7067, -0.03206, -0.707, -0.707, -0.01604, -0.5553, -0.831, -0.03207, -0.5549, -0.8305, -0.04807, -0.7063, -0.7063, -0.04808, -0.7067, -0.7068, -0.03207, -0.5549, -0.8305, -0.04807, -0.5544, -0.8298, -0.06405, -0.7056, -0.7057, -0.06406, -0.7063, -0.7063, -0.04808, -0.5544, -0.8298, -0.06406, -0.5537, -0.8289, -0.08, -0.7048, -0.7049, -0.08, -0.7056, -0.7057, -0.06407, -0.5537, -0.8289, -0.08, -0.5528, -0.8278, -0.09588, -0.7037, -0.704, -0.0959, -0.7048, -0.7049, -0.08001, -0.5528, -0.8278, -0.09589, -0.5517, -0.8266, -0.1117, -0.7025, -0.7029, -0.1117, -0.7037, -0.704, -0.09591, -0.5517, -0.8265, -0.1117, -0.5504, -0.8251, -0.1275, -0.701, -0.7016, -0.1275, -0.7025, -0.7029, -0.1117, -0.5504, -0.8251, -0.1275, -0.5488, -0.8236, -0.1431, -0.6993, -0.7003, -0.1432, -0.701, -0.7016, -0.1275, -0.5488, -0.8236, -0.1431, -0.5471, -0.8219, -0.1587, -0.6974, -0.6988, -0.1588, -0.6993, -0.7003, -0.1432, -0.5471, -0.8219, -0.1587, -0.5453, -0.82, -0.1742, -0.6953, -0.6972, -0.1743, -0.6974, -0.6989, -0.1588, -0.3408, -0.8229, -0.4546, -0.3826, -0.9238, -0.01604, -0.5555, -0.8314, -0.01604, -0.4948, -0.7406, -0.4546, -0.3826, -0.9238, -0.01604, -0.3825, -0.9234, -0.03206, -0.5553, -0.831, -0.03206, -0.5555, -0.8314, -0.01604, -0.3825, -0.9234, -0.03206, -0.3822, -0.9228, -0.04807, -0.5549, -0.8305, -0.04808, -0.5553, -0.8311, -0.03206, -0.3822, -0.9228, -0.04807, -0.3818, -0.922, -0.06404, -0.5544, -0.8298, -0.06406, -0.5549, -0.8305, -0.04807, -0.3818, -0.922, -0.06405, -0.3813, -0.921, -0.07997, -0.5537, -0.8289, -0.08001, -0.5544, -0.8298, -0.06405, -0.3813, -0.921, -0.07998, -0.3806, -0.9197, -0.09586, -0.5528, -0.8278, -0.09589, -0.5537, -0.8289, -0.07999, -0.3806, -0.9198, -0.09586, -0.3798, -0.9183, -0.1117, -0.5517, -0.8265, -0.1117, -0.5528, -0.8278, -0.09589, -0.3798, -0.9183, -0.1117, -0.3788, -0.9167, -0.1274, -0.5503, -0.8251, -0.1275, -0.5517, -0.8265, -0.1117, -0.3788, -0.9167, -0.1274, -0.3777, -0.9148, -0.143, -0.5488, -0.8236, -0.1431, -0.5504, -0.8251, -0.1275, -0.3777, -0.9148, -0.143, -0.3765, -0.9128, -0.1585, -0.5471, -0.8219, -0.1587, -0.5488, -0.8236, -0.1431, -0.3765, -0.9128, -0.1585, -0.3751, -0.9105, -0.174, -0.5453, -0.82, -0.1742, -0.5471, -0.8219, -0.1587, -0.1738, -0.8736, -0.4546, -0.1951, -0.9807, -0.01604, -0.3826, -0.9238, -0.01604, -0.3409, -0.8229, -0.4546, -0.1951, -0.9807, -0.01604, -0.195, -0.9803, -0.03206, -0.3825, -0.9234, -0.03206, -0.3826, -0.9238, -0.01604, -0.195, -0.9803, -0.03206, -0.1949, -0.9797, -0.04806, -0.3822, -0.9228, -0.04808, -0.3825, -0.9234, -0.03206, -0.1948, -0.9797, -0.04807, -0.1946, -0.9788, -0.06404, -0.3818, -0.922, -0.06405, -0.3822, -0.9228, -0.04807, -0.1946, -0.9788, -0.06403, -0.1943, -0.9777, -0.07996, -0.3813, -0.921, -0.07997, -0.3818, -0.922, -0.06404, -0.1943, -0.9777, -0.07995, -0.194, -0.9763, -0.09582, -0.3806, -0.9198, -0.09585, -0.3813, -0.921, -0.07998, -0.194, -0.9763, -0.09582, -0.1935, -0.9747, -0.1116, -0.3798, -0.9183, -0.1117, -0.3806, -0.9198, -0.09585, -0.1935, -0.9747, -0.1116, -0.193, -0.9729, -0.1273, -0.3788, -0.9167, -0.1274, -0.3798, -0.9183, -0.1117, -0.193, -0.9729, -0.1273, -0.1925, -0.9708, -0.1429, -0.3777, -0.9148, -0.143, -0.3788, -0.9167, -0.1274, -0.1925, -0.9708, -0.1429, -0.1919, -0.9685, -0.1584, -0.3765, -0.9128, -0.1585, -0.3777, -0.9148, -0.143, -0.1919, -0.9685, -0.1584, -0.1912, -0.966, -0.1738, -0.3751, -0.9105, -0.174, -0.3765, -0.9128, -0.1585, 6.467e-06, -0.8907, -0.4546, 1.56e-05, -0.9999, -0.01604, -0.1951, -0.9807, -0.01604, -0.1738, -0.8736, -0.4546, -5.782e-06, -0.9999, -0.01604, -5.461e-06, -0.9995, -0.03206, -0.195, -0.9803, -0.03206, -0.1951, -0.9807, -0.01604, 3.949e-07, -0.9995, -0.03206, 1.63e-06, -0.9988, -0.04806, -0.1949, -0.9797, -0.04806, -0.195, -0.9803, -0.03206, -6.698e-06, -0.9988, -0.04807, -6.058e-06, -0.9979, -0.06403, -0.1946, -0.9788, -0.06404, -0.1948, -0.9797, -0.04807, -2.252e-05, -0.9979, -0.06404, -2.261e-05, -0.9968, -0.07994, -0.1944, -0.9777, -0.07996, -0.1946, -0.9788, -0.06403, 3.517e-06, -0.9968, -0.07994, 3.589e-06, -0.9954, -0.09581, -0.194, -0.9763, -0.09582, -0.1943, -0.9777, -0.07995, -1.772e-05, -0.9954, -0.0958, -1.887e-05, -0.9938, -0.1116, -0.1935, -0.9747, -0.1116, -0.194, -0.9763, -0.09583, 1.108e-05, -0.9938, -0.1116, 9.648e-06, -0.9919, -0.1273, -0.193, -0.9729, -0.1273, -0.1935, -0.9747, -0.1116, 5.126e-06, -0.9919, -0.1273, 5.995e-06, -0.9897, -0.1429, -0.1925, -0.9708, -0.1429, -0.193, -0.9729, -0.1273, -9.09e-06, -0.9897, -0.1429, -5.293e-06, -0.9874, -0.1584, -0.1919, -0.9685, -0.1584, -0.1925, -0.9708, -0.1429, 2.178e-05, -0.9874, -0.1584, -2.345e-05, -0.9848, -0.1738, -0.1912, -0.966, -0.1738, -0.1919, -0.9685, -0.1584, 0.1738, -0.8736, -0.4546, 0.1951, -0.9807, -0.01604, -1.561e-05, -0.9999, -0.01604, -6.923e-06, -0.8907, -0.4546, 0.1951, -0.9807, -0.01604, 0.195, -0.9803, -0.03206, 5.476e-06, -0.9995, -0.03206, 5.807e-06, -0.9999, -0.01604, 0.195, -0.9803, -0.03206, 0.1949, -0.9797, -0.04806, -1.587e-06, -0.9988, -0.04806, -3.635e-07, -0.9995, -0.03206, 0.1948, -0.9797, -0.04807, 0.1946, -0.9788, -0.06404, 6.109e-06, -0.9979, -0.06403, 6.764e-06, -0.9988, -0.04807, 0.1946, -0.9788, -0.06403, 0.1944, -0.9777, -0.07996, 2.252e-05, -0.9968, -0.07995, 2.242e-05, -0.9979, -0.06404, 0.1943, -0.9777, -0.07995, 0.194, -0.9763, -0.09582, -3.792e-06, -0.9954, -0.09581, -3.713e-06, -0.9968, -0.07994, 0.194, -0.9763, -0.09583, 0.1935, -0.9747, -0.1116, 1.868e-05, -0.9938, -0.1116, 1.754e-05, -0.9954, -0.0958, 0.1935, -0.9747, -0.1116, 0.193, -0.9729, -0.1273, -9.559e-06, -0.9919, -0.1273, -1.099e-05, -0.9938, -0.1116, 0.193, -0.9729, -0.1273, 0.1925, -0.9708, -0.1429, -6.326e-06, -0.9897, -0.1429, -5.46e-06, -0.9919, -0.1273, 0.1925, -0.9708, -0.1429, 0.1919, -0.9685, -0.1584, 5.022e-06, -0.9874, -0.1584, 8.852e-06, -0.9897, -0.1429, 0.1919, -0.9685, -0.1584, 0.1912, -0.966, -0.1738, 2.325e-05, -0.9848, -0.1738, -2.2e-05, -0.9874, -0.1584, 0.3409, -0.8229, -0.4546, 0.3826, -0.9238, -0.01604, 0.195, -0.9807, -0.01604, 0.1738, -0.8736, -0.4546, 0.3826, -0.9238, -0.01604, 0.3825, -0.9234, -0.03206, 0.195, -0.9803, -0.03206, 0.1951, -0.9807, -0.01604, 0.3825, -0.9234, -0.03206, 0.3822, -0.9228, -0.04808, 0.1949, -0.9797, -0.04806, 0.195, -0.9803, -0.03206, 0.3822, -0.9228, -0.04807, 0.3818, -0.922, -0.06405, 0.1946, -0.9788, -0.06404, 0.1948, -0.9797, -0.04807, 0.3818, -0.922, -0.06404, 0.3813, -0.921, -0.07997, 0.1943, -0.9777, -0.07996, 0.1946, -0.9788, -0.06403, 0.3813, -0.921, -0.07998, 0.3806, -0.9197, -0.09586, 0.194, -0.9763, -0.09582, 0.1943, -0.9777, -0.07995, 0.3806, -0.9198, -0.09585, 0.3798, -0.9183, -0.1117, 0.1935, -0.9747, -0.1116, 0.194, -0.9763, -0.09582, 0.3798, -0.9183, -0.1117, 0.3788, -0.9167, -0.1274, 0.193, -0.9729, -0.1273, 0.1935, -0.9747, -0.1116, 0.3788, -0.9167, -0.1274, 0.3777, -0.9148, -0.143, 0.1925, -0.9708, -0.1429, 0.193, -0.9729, -0.1273, 0.3777, -0.9148, -0.143, 0.3765, -0.9128, -0.1585, 0.1919, -0.9685, -0.1584, 0.1925, -0.9708, -0.1429, 0.3765, -0.9128, -0.1585, 0.3751, -0.9105, -0.174, 0.1912, -0.966, -0.1738, 0.1919, -0.9685, -0.1584, 0.4948, -0.7406, -0.4546, 0.5555, -0.8314, -0.01604, 0.3826, -0.9238, -0.01604, 0.3408, -0.8229, -0.4546, 0.5555, -0.8314, -0.01604, 0.5553, -0.831, -0.03206, 0.3825, -0.9234, -0.03206, 0.3826, -0.9238, -0.01604, 0.5553, -0.8311, -0.03206, 0.5549, -0.8305, -0.04808, 0.3822, -0.9228, -0.04807, 0.3825, -0.9234, -0.03206, 0.5549, -0.8305, -0.04808, 0.5544, -0.8298, -0.06405, 0.3818, -0.922, -0.06405, 0.3822, -0.9228, -0.04807, 0.5544, -0.8298, -0.06405, 0.5537, -0.8289, -0.08, 0.3813, -0.921, -0.07997, 0.3818, -0.922, -0.06405, 0.5537, -0.8289, -0.07999, 0.5528, -0.8278, -0.09589, 0.3806, -0.9197, -0.09586, 0.3813, -0.921, -0.07998, 0.5528, -0.8278, -0.09589, 0.5517, -0.8265, -0.1117, 0.3798, -0.9183, -0.1117, 0.3806, -0.9198, -0.09586, 0.5517, -0.8265, -0.1117, 0.5503, -0.8251, -0.1275, 0.3788, -0.9167, -0.1274, 0.3798, -0.9183, -0.1117, 0.5504, -0.8251, -0.1275, 0.5488, -0.8236, -0.1431, 0.3777, -0.9148, -0.143, 0.3788, -0.9167, -0.1274, 0.5488, -0.8236, -0.1431, 0.5471, -0.8219, -0.1587, 0.3765, -0.9128, -0.1585, 0.3777, -0.9148, -0.143, 0.5471, -0.8219, -0.1587, 0.5453, -0.82, -0.1742, 0.3751, -0.9105, -0.174, 0.3765, -0.9128, -0.1585, 0.6298, -0.6298, -0.4546, 0.707, -0.707, -0.01604, 0.5555, -0.8314, -0.01604, 0.4948, -0.7406, -0.4546, 0.707, -0.707, -0.01604, 0.7067, -0.7067, -0.03206, 0.5553, -0.831, -0.03206, 0.5555, -0.8314, -0.01604, 0.7067, -0.7068, -0.03207, 0.7063, -0.7063, -0.04808, 0.5549, -0.8305, -0.04807, 0.5553, -0.831, -0.03207, 0.7063, -0.7063, -0.04808, 0.7056, -0.7057, -0.06406, 0.5544, -0.8298, -0.06405, 0.5549, -0.8305, -0.04807, 0.7056, -0.7057, -0.06407, 0.7048, -0.7049, -0.08, 0.5537, -0.8289, -0.08, 0.5544, -0.8298, -0.06406, 0.7048, -0.7049, -0.08001, 0.7037, -0.704, -0.0959, 0.5528, -0.8278, -0.09589, 0.5537, -0.8289, -0.08, 0.7037, -0.704, -0.09591, 0.7025, -0.7029, -0.1117, 0.5517, -0.8266, -0.1117, 0.5528, -0.8278, -0.09589, 0.7025, -0.7029, -0.1117, 0.701, -0.7016, -0.1275, 0.5504, -0.8251, -0.1275, 0.5517, -0.8265, -0.1117, 0.701, -0.7016, -0.1275, 0.6993, -0.7003, -0.1432, 0.5488, -0.8236, -0.1431, 0.5504, -0.8251, -0.1275, 0.6993, -0.7003, -0.1432, 0.6974, -0.6988, -0.1588, 0.5471, -0.8219, -0.1587, 0.5488, -0.8236, -0.1431, 0.6974, -0.6989, -0.1588, 0.6953, -0.6972, -0.1743, 0.5453, -0.82, -0.1742, 0.5471, -0.8219, -0.1587, 0.7406, -0.4948, -0.4546, 0.8314, -0.5555, -0.01604, 0.707, -0.707, -0.01604, 0.6298, -0.6298, -0.4546, 0.8314, -0.5555, -0.01604, 0.831, -0.5553, -0.03206, 0.7067, -0.7067, -0.03206, 0.707, -0.707, -0.01604, 0.831, -0.5553, -0.03207, 0.8305, -0.5549, -0.04808, 0.7063, -0.7063, -0.04808, 0.7067, -0.7067, -0.03207, 0.8305, -0.5549, -0.04808, 0.8298, -0.5544, -0.06406, 0.7056, -0.7057, -0.06407, 0.7063, -0.7063, -0.04808, 0.8298, -0.5544, -0.06405, 0.8288, -0.5538, -0.07999, 0.7048, -0.7049, -0.08, 0.7056, -0.7057, -0.06406, 0.8288, -0.5538, -0.08, 0.8276, -0.553, -0.09588, 0.7037, -0.704, -0.0959, 0.7048, -0.7049, -0.08001, 0.8277, -0.553, -0.09589, 0.8263, -0.5521, -0.1117, 0.7025, -0.7028, -0.1118, 0.7037, -0.704, -0.0959, 0.8263, -0.5521, -0.1117, 0.8247, -0.551, -0.1275, 0.701, -0.7016, -0.1275, 0.7025, -0.7029, -0.1117, 0.8247, -0.551, -0.1275, 0.8229, -0.5498, -0.1432, 0.6993, -0.7003, -0.1432, 0.701, -0.7016, -0.1275, 0.8229, -0.5498, -0.1432, 0.8209, -0.5485, -0.1588, 0.6974, -0.6988, -0.1588, 0.6993, -0.7003, -0.1432, 0.8209, -0.5485, -0.1588, 0.8187, -0.5471, -0.1743, 0.6953, -0.6973, -0.1743, 0.6974, -0.6988, -0.1588, 0.8229, -0.3408, -0.4546, 0.9238, -0.3826, -0.01604, 0.8314, -0.5555, -0.01604, 0.7406, -0.4948, -0.4546, 0.9238, -0.3826, -0.01604, 0.9234, -0.3825, -0.03206, 0.831, -0.5553, -0.03206, 0.8314, -0.5555, -0.01604, 0.9234, -0.3825, -0.03206, 0.9228, -0.3822, -0.04807, 0.8305, -0.5549, -0.04808, 0.831, -0.5553, -0.03206, 0.9228, -0.3823, -0.04808, 0.922, -0.3819, -0.06404, 0.8298, -0.5544, -0.06406, 0.8305, -0.5549, -0.04808, 0.922, -0.3819, -0.06404, 0.9209, -0.3814, -0.07998, 0.8288, -0.5538, -0.08, 0.8298, -0.5544, -0.06406, 0.9209, -0.3814, -0.07998, 0.9197, -0.3808, -0.09585, 0.8276, -0.553, -0.09589, 0.8288, -0.5538, -0.08, 0.9197, -0.3808, -0.09585, 0.9182, -0.3801, -0.1117, 0.8263, -0.5521, -0.1117, 0.8276, -0.553, -0.09589, 0.9182, -0.3801, -0.1117, 0.9165, -0.3793, -0.1274, 0.8247, -0.551, -0.1275, 0.8263, -0.5521, -0.1117, 0.9165, -0.3793, -0.1274, 0.9145, -0.3784, -0.1431, 0.8229, -0.5498, -0.1432, 0.8247, -0.551, -0.1275, 0.9145, -0.3784, -0.1431, 0.9124, -0.3773, -0.1586, 0.8209, -0.5486, -0.1588, 0.8229, -0.5498, -0.1432, 0.9124, -0.3773, -0.1586, 0.91, -0.3762, -0.1741, 0.8187, -0.5472, -0.1743, 0.8209, -0.5485, -0.1588, 0.8736, -0.1738, -0.4546, 0.9807, -0.195, -0.01604, 0.9238, -0.3826, -0.01604, 0.8229, -0.3409, -0.4546, 0.9807, -0.1951, -0.01604, 0.9803, -0.195, -0.03206, 0.9234, -0.3825, -0.03206, 0.9238, -0.3826, -0.01604, 0.9803, -0.195, -0.03206, 0.9797, -0.1949, -0.04806, 0.9228, -0.3822, -0.04807, 0.9234, -0.3825, -0.03206, 0.9797, -0.1949, -0.04807, 0.9788, -0.1946, -0.06403, 0.922, -0.3819, -0.06405, 0.9228, -0.3822, -0.04807, 0.9788, -0.1947, -0.06403, 0.9777, -0.1944, -0.07996, 0.9209, -0.3814, -0.07998, 0.922, -0.3819, -0.06404, 0.9777, -0.1944, -0.07995, 0.9763, -0.1941, -0.09581, 0.9197, -0.3808, -0.09585, 0.9209, -0.3814, -0.07997, 0.9763, -0.1941, -0.09582, 0.9747, -0.1937, -0.1116, 0.9182, -0.3801, -0.1117, 0.9197, -0.3808, -0.09586, 0.9747, -0.1937, -0.1116, 0.9728, -0.1933, -0.1273, 0.9165, -0.3793, -0.1274, 0.9182, -0.3801, -0.1117, 0.9729, -0.1932, -0.1273, 0.9708, -0.1927, -0.1429, 0.9145, -0.3784, -0.1431, 0.9165, -0.3793, -0.1274, 0.9708, -0.1927, -0.1429, 0.9685, -0.1922, -0.1585, 0.9124, -0.3773, -0.1586, 0.9145, -0.3784, -0.1431, 0.9685, -0.1922, -0.1585, 0.966, -0.1915, -0.1739, 0.9101, -0.3762, -0.1741, 0.9124, -0.3773, -0.1586, 0.8907, 6.422e-06, -0.4546, 0.9999, 1.557e-05, -0.01604, 0.9807, -0.1951, -0.01604, 0.8736, -0.1738, -0.4546, 0.9999, -6.475e-06, -0.01604, 0.9995, -6.101e-06, -0.03206, 0.9803, -0.195, -0.03206, 0.9807, -0.1951, -0.01604, 0.9995, -2.31e-06, -0.03206, 0.9988, -9.836e-07, -0.04806, 0.9797, -0.1949, -0.04806, 0.9803, -0.195, -0.03206, 0.9988, -1.603e-05, -0.04807, 0.9979, -1.499e-05, -0.06403, 0.9788, -0.1947, -0.06403, 0.9796, -0.1949, -0.04806, 0.9979, 1.84e-06, -0.06403, 0.9968, 2.409e-06, -0.07995, 0.9777, -0.1944, -0.07995, 0.9788, -0.1946, -0.06403, 0.9968, 6.169e-06, -0.07995, 0.9954, 6.13e-06, -0.09581, 0.9763, -0.1941, -0.09581, 0.9777, -0.1944, -0.07995, 0.9954, -1.781e-06, -0.09581, 0.9938, -1.401e-06, -0.1116, 0.9747, -0.1937, -0.1116, 0.9763, -0.1941, -0.09581, 0.9938, -1.972e-05, -0.1116, 0.9919, -2.011e-05, -0.1273, 0.9728, -0.1933, -0.1273, 0.9747, -0.1937, -0.1116, 0.9919, -2.377e-06, -0.1273, 0.9897, -2.566e-06, -0.1429, 0.9708, -0.1927, -0.1429, 0.9728, -0.1933, -0.1273, 0.9897, 5.633e-06, -0.1429, 0.9874, 5.501e-06, -0.1584, 0.9685, -0.1922, -0.1585, 0.9708, -0.1927, -0.1429, 0.9874, 2.712e-06, -0.1584, 0.9848, 1.492e-06, -0.1738, 0.966, -0.1915, -0.1739, 0.9685, -0.1921, -0.1585, 0.8736, 0.1738, -0.4546, 0.9807, 0.1951, -0.01604, 0.9999, -1.557e-05, -0.01604, 0.8907, -6.885e-06, -0.4546, 0.9807, 0.1951, -0.01604, 0.9803, 0.195, -0.03206, 0.9995, 6.147e-06, -0.03206, 0.9999, 6.529e-06, -0.01604, 0.9803, 0.195, -0.03206, 0.9797, 0.1949, -0.04806, 0.9988, 1.021e-06, -0.04806, 0.9995, 2.341e-06, -0.03206, 0.9796, 0.1949, -0.04806, 0.9788, 0.1947, -0.06403, 0.9979, 1.507e-05, -0.06403, 0.9988, 1.609e-05, -0.04806, 0.9788, 0.1946, -0.06403, 0.9777, 0.1944, -0.07995, 0.9968, -2.295e-06, -0.07995, 0.9979, -1.741e-06, -0.06403, 0.9777, 0.1944, -0.07995, 0.9763, 0.1941, -0.09581, 0.9954, -6.013e-06, -0.09581, 0.9968, -6.06e-06, -0.07995, 0.9763, 0.1941, -0.09581, 0.9747, 0.1937, -0.1116, 0.9938, 1.445e-06, -0.1116, 0.9954, 1.858e-06, -0.0958, 0.9747, 0.1937, -0.1116, 0.9729, 0.1932, -0.1273, 0.9919, 2.132e-05, -0.1273, 0.9938, 2.093e-05, -0.1116, 0.9728, 0.1933, -0.1273, 0.9708, 0.1927, -0.1429, 0.9897, 2.868e-06, -0.1429, 0.9919, 2.693e-06, -0.1273, 0.9708, 0.1927, -0.1429, 0.9685, 0.1922, -0.1585, 0.9874, -4.902e-06, -0.1584, 0.9897, -5.005e-06, -0.1429, 0.9685, 0.1921, -0.1585, 0.966, 0.1915, -0.1739, 0.9848, -9.239e-07, -0.1738, 0.9874, -2.167e-06, -0.1584, 0.8229, 0.3409, -0.4546, 0.9238, 0.3826, -0.01604, 0.9807, 0.195, -0.01604, 0.8736, 0.1738, -0.4546, 0.9238, 0.3826, -0.01604, 0.9234, 0.3825, -0.03206, 0.9803, 0.195, -0.03206, 0.9807, 0.1951, -0.01604, 0.9234, 0.3825, -0.03206, 0.9228, 0.3822, -0.04806, 0.9797, 0.1949, -0.04806, 0.9803, 0.195, -0.03206, 0.9228, 0.3822, -0.04807, 0.922, 0.3819, -0.06405, 0.9788, 0.1946, -0.06404, 0.9797, 0.1949, -0.04807, 0.922, 0.3819, -0.06404, 0.9209, 0.3814, -0.07998, 0.9777, 0.1944, -0.07996, 0.9788, 0.1947, -0.06403, 0.9209, 0.3814, -0.07997, 0.9197, 0.3808, -0.09585, 0.9763, 0.1941, -0.09582, 0.9777, 0.1944, -0.07995, 0.9197, 0.3808, -0.09586, 0.9182, 0.3801, -0.1117, 0.9747, 0.1937, -0.1116, 0.9763, 0.1941, -0.09582, 0.9182, 0.3801, -0.1117, 0.9165, 0.3793, -0.1274, 0.9728, 0.1933, -0.1273, 0.9747, 0.1937, -0.1116, 0.9165, 0.3793, -0.1274, 0.9145, 0.3784, -0.1431, 0.9708, 0.1927, -0.1429, 0.9729, 0.1932, -0.1273, 0.9145, 0.3784, -0.1431, 0.9124, 0.3773, -0.1586, 0.9685, 0.1921, -0.1585, 0.9708, 0.1927, -0.1429, 0.9124, 0.3773, -0.1586, 0.9101, 0.3762, -0.1741, 0.966, 0.1915, -0.1739, 0.9685, 0.1922, -0.1585, 0.7406, 0.4948, -0.4546, 0.8314, 0.5555, -0.01604, 0.9238, 0.3826, -0.01604, 0.8229, 0.3408, -0.4546, 0.8314, 0.5555, -0.01604, 0.831, 0.5553, -0.03206, 0.9234, 0.3825, -0.03206, 0.9238, 0.3826, -0.01604, 0.831, 0.5553, -0.03206, 0.8305, 0.5549, -0.04808, 0.9228, 0.3822, -0.04807, 0.9234, 0.3825, -0.03206, 0.8305, 0.5549, -0.04808, 0.8298, 0.5544, -0.06406, 0.922, 0.3819, -0.06404, 0.9228, 0.3823, -0.04808, 0.8298, 0.5544, -0.06406, 0.8288, 0.5538, -0.08, 0.9209, 0.3814, -0.07998, 0.922, 0.3819, -0.06404, 0.8288, 0.5538, -0.08, 0.8276, 0.553, -0.09589, 0.9197, 0.3808, -0.09585, 0.9209, 0.3814, -0.07998, 0.8276, 0.553, -0.09589, 0.8263, 0.5521, -0.1117, 0.9182, 0.3801, -0.1117, 0.9197, 0.3808, -0.09585, 0.8263, 0.5521, -0.1117, 0.8247, 0.551, -0.1275, 0.9165, 0.3793, -0.1274, 0.9182, 0.3801, -0.1117, 0.8247, 0.551, -0.1275, 0.8229, 0.5498, -0.1432, 0.9145, 0.3784, -0.1431, 0.9165, 0.3793, -0.1274, 0.8229, 0.5498, -0.1432, 0.8209, 0.5486, -0.1588, 0.9124, 0.3773, -0.1586, 0.9145, 0.3784, -0.1431, 0.8209, 0.5485, -0.1588, 0.8187, 0.5472, -0.1743, 0.91, 0.3762, -0.1741, 0.9124, 0.3773, -0.1586, 0.6298, 0.6298, -0.4546, 0.707, 0.707, -0.01604, 0.8314, 0.5555, -0.01604, 0.7406, 0.4948, -0.4546, 0.707, 0.707, -0.01604, 0.7067, 0.7067, -0.03206, 0.831, 0.5553, -0.03206, 0.8314, 0.5555, -0.01604, 0.7067, 0.7067, -0.03207, 0.7063, 0.7063, -0.04808, 0.8305, 0.5549, -0.04807, 0.831, 0.5553, -0.03206, 0.7063, 0.7063, -0.04808, 0.7056, 0.7057, -0.06407, 0.8298, 0.5544, -0.06406, 0.8305, 0.5549, -0.04808, 0.7056, 0.7057, -0.06406, 0.7048, 0.7049, -0.08, 0.8288, 0.5538, -0.07999, 0.8298, 0.5544, -0.06405, 0.7048, 0.7049, -0.08001, 0.7037, 0.704, -0.0959, 0.8276, 0.553, -0.09589, 0.8288, 0.5538, -0.08, 0.7037, 0.704, -0.0959, 0.7025, 0.7028, -0.1117, 0.8263, 0.5521, -0.1117, 0.8277, 0.553, -0.09589, 0.7025, 0.7029, -0.1117, 0.701, 0.7016, -0.1275, 0.8247, 0.551, -0.1275, 0.8263, 0.5521, -0.1117, 0.701, 0.7016, -0.1275, 0.6993, 0.7003, -0.1432, 0.8229, 0.5498, -0.1432, 0.8247, 0.551, -0.1275, 0.6993, 0.7003, -0.1432, 0.6974, 0.6988, -0.1588, 0.8209, 0.5485, -0.1588, 0.8229, 0.5498, -0.1432, 0.6974, 0.6988, -0.1588, 0.6953, 0.6973, -0.1743, 0.8187, 0.5471, -0.1743, 0.8209, 0.5485, -0.1588, 0.4948, 0.7406, -0.4546, 0.5555, 0.8314, -0.01604, 0.707, 0.707, -0.01604, 0.6298, 0.6298, -0.4546, 0.5555, 0.8314, -0.01604, 0.5553, 0.831, -0.03206, 0.7067, 0.7067, -0.03206, 0.707, 0.707, -0.01604, 0.5553, 0.831, -0.03207, 0.5549, 0.8305, -0.04807, 0.7063, 0.7063, -0.04808, 0.7067, 0.7068, -0.03207, 0.5549, 0.8305, -0.04807, 0.5544, 0.8298, -0.06405, 0.7056, 0.7057, -0.06406, 0.7063, 0.7063, -0.04808, 0.5544, 0.8298, -0.06406, 0.5537, 0.8289, -0.08, 0.7048, 0.7049, -0.08, 0.7056, 0.7057, -0.06407, 0.5537, 0.8289, -0.08, 0.5528, 0.8278, -0.09588, 0.7037, 0.704, -0.0959, 0.7048, 0.7049, -0.08001, 0.5528, 0.8278, -0.09589, 0.5517, 0.8266, -0.1117, 0.7025, 0.7029, -0.1117, 0.7037, 0.704, -0.09591, 0.5517, 0.8265, -0.1117, 0.5504, 0.8251, -0.1275, 0.701, 0.7016, -0.1275, 0.7025, 0.7029, -0.1117, 0.5504, 0.8251, -0.1275, 0.5488, 0.8236, -0.1431, 0.6993, 0.7003, -0.1432, 0.701, 0.7016, -0.1275, 0.5488, 0.8236, -0.1431, 0.5471, 0.8219, -0.1587, 0.6974, 0.6988, -0.1588, 0.6993, 0.7003, -0.1432, 0.5471, 0.8219, -0.1587, 0.5453, 0.82, -0.1742, 0.6953, 0.6972, -0.1743, 0.6974, 0.6989, -0.1588, 0.3408, 0.8229, -0.4546, 0.3826, 0.9238, -0.01604, 0.5555, 0.8314, -0.01604, 0.4948, 0.7406, -0.4546, 0.3826, 0.9238, -0.01604, 0.3825, 0.9234, -0.03206, 0.5553, 0.831, -0.03206, 0.5555, 0.8314, -0.01604, 0.3825, 0.9234, -0.03206, 0.3822, 0.9228, -0.04807, 0.5549, 0.8305, -0.04808, 0.5553, 0.8311, -0.03206, 0.3822, 0.9228, -0.04807, 0.3818, 0.922, -0.06404, 0.5544, 0.8298, -0.06406, 0.5549, 0.8305, -0.04807, 0.3818, 0.922, -0.06405, 0.3813, 0.921, -0.07997, 0.5537, 0.8289, -0.08001, 0.5543, 0.8298, -0.06406, 0.3813, 0.921, -0.07998, 0.3806, 0.9197, -0.09586, 0.5528, 0.8278, -0.09589, 0.5537, 0.8289, -0.07999, 0.3806, 0.9198, -0.09586, 0.3798, 0.9183, -0.1117, 0.5517, 0.8265, -0.1117, 0.5528, 0.8278, -0.09589, 0.3798, 0.9183, -0.1117, 0.3788, 0.9167, -0.1274, 0.5503, 0.8251, -0.1275, 0.5517, 0.8265, -0.1117, 0.3788, 0.9167, -0.1274, 0.3777, 0.9148, -0.143, 0.5488, 0.8236, -0.1431, 0.5504, 0.8251, -0.1275, 0.3777, 0.9148, -0.143, 0.3765, 0.9128, -0.1585, 0.5471, 0.8219, -0.1587, 0.5488, 0.8236, -0.1431, 0.3765, 0.9128, -0.1585, 0.3751, 0.9105, -0.174, 0.5453, 0.82, -0.1742, 0.5471, 0.8219, -0.1587, 0.1738, 0.8736, -0.4546, 0.195, 0.9807, -0.01604, 0.3826, 0.9238, -0.01604, 0.3409, 0.8229, -0.4546, 0.1951, 0.9807, -0.01604, 0.195, 0.9803, -0.03206, 0.3825, 0.9234, -0.03206, 0.3826, 0.9238, -0.01604, 0.195, 0.9803, -0.03206, 0.1949, 0.9797, -0.04806, 0.3822, 0.9228, -0.04808, 0.3825, 0.9234, -0.03206, 0.1948, 0.9797, -0.04807, 0.1946, 0.9788, -0.06404, 0.3818, 0.922, -0.06405, 0.3822, 0.9228, -0.04807, 0.1946, 0.9788, -0.06403, 0.1943, 0.9777, -0.07996, 0.3813, 0.921, -0.07997, 0.3818, 0.922, -0.06404, 0.1943, 0.9777, -0.07995, 0.194, 0.9763, -0.09582, 0.3806, 0.9198, -0.09585, 0.3813, 0.921, -0.07998, 0.194, 0.9763, -0.09582, 0.1935, 0.9747, -0.1116, 0.3798, 0.9183, -0.1117, 0.3806, 0.9198, -0.09585, 0.1935, 0.9747, -0.1116, 0.193, 0.9729, -0.1273, 0.3788, 0.9167, -0.1274, 0.3798, 0.9183, -0.1117, 0.193, 0.9729, -0.1273, 0.1925, 0.9708, -0.1429, 0.3777, 0.9148, -0.143, 0.3788, 0.9167, -0.1274, 0.1925, 0.9708, -0.1429, 0.1919, 0.9685, -0.1584, 0.3765, 0.9128, -0.1585, 0.3777, 0.9148, -0.143, 0.1919, 0.9685, -0.1584, 0.1912, 0.966, -0.1738, 0.3751, 0.9105, -0.174, 0.3765, 0.9128, -0.1585, -6.407e-06, 0.8907, -0.4546, -1.557e-05, 0.9999, -0.01604, 0.1951, 0.9807, -0.01604, 0.1738, 0.8736, -0.4546, 6.214e-06, 0.9999, -0.01604, 5.848e-06, 0.9995, -0.03206, 0.195, 0.9803, -0.03206, 0.1951, 0.9807, -0.01604, -2.235e-08, 0.9995, -0.03206, -1.213e-06, 0.9988, -0.04806, 0.1949, 0.9797, -0.04806, 0.195, 0.9803, -0.03206, 6.407e-06, 0.9988, -0.04807, 5.797e-06, 0.9979, -0.06403, 0.1946, 0.9788, -0.06404, 0.1948, 0.9797, -0.04807, 2.225e-05, 0.9979, -0.06404, 2.232e-05, 0.9968, -0.07994, 0.1944, 0.9777, -0.07996, 0.1946, 0.9788, -0.06403, -3.465e-06, 0.9968, -0.07994, -3.544e-06, 0.9954, -0.09581, 0.194, 0.9763, -0.09582, 0.1943, 0.9777, -0.07995, 1.748e-05, 0.9954, -0.0958, 1.866e-05, 0.9938, -0.1116, 0.1935, 0.9747, -0.1116, 0.194, 0.9763, -0.09583, -1.127e-05, 0.9938, -0.1116, -9.864e-06, 0.9919, -0.1273, 0.193, 0.9729, -0.1273, 0.1935, 0.9747, -0.1116, -5.521e-06, 0.9919, -0.1273, -6.367e-06, 0.9897, -0.1429, 0.1925, 0.9708, -0.1429, 0.193, 0.9729, -0.1273, 9.149e-06, 0.9897, -0.1429, 5.323e-06, 0.9874, -0.1584, 0.1919, 0.9685, -0.1584, 0.1925, 0.9708, -0.1429, -2.174e-05, 0.9874, -0.1584, 2.35e-05, 0.9848, -0.1738, 0.1912, 0.966, -0.1738, 0.1919, 0.9685, -0.1584])] * 3)])

# ---- objects
ob_tornado = bpy.data.objects.new('Tornado', me_cylinder)

# ---- transforms, parenting, visibility, modifiers, constraints
ob_tornado.location = (0.0, 0.0, 0.0)
ob_tornado.lineart.crease_threshold = 0.0

# ---- collection membership
scene.collection.objects.link(ob_tornado)

# ---- scene / render settings (as saved in the file)
scene.frame_start = 1; scene.frame_end = 250; scene.frame_set(1)
scene.render.engine = 'BLENDER_EEVEE_NEXT'
scene.cycles.use_denoising = False
scene.cycles.samples = 128
scene.cycles.sampling_pattern = 'TABULATED_SOBOL'
scene.cycles.use_adaptive_sampling = False
scene.cycles.use_light_tree = False
scene.view_settings.view_transform = 'Filmic'
bpy.context.view_layer.update()

# ---- added for rendering (the .blend has no active camera and no usable light): camera, sun
cam_auto = bpy.data.cameras.new('AutoCamera')
cam_auto.lens = 50.0
cam_auto.sensor_width = 36.0
cam_auto.clip_end = 1000.0
ob_auto_camera = bpy.data.objects.new('AutoCamera', cam_auto)
scene.collection.objects.link(ob_auto_camera)
ob_auto_camera.location = (6.11234, -7.33481, 7.88987)
ob_auto_camera.rotation_euler = (1.09748, -7.21219e-08, 0.694738)
scene.camera = ob_auto_camera
light_auto_sun = bpy.data.lights.new('AutoSun', 'SUN')
light_auto_sun.energy = 3.0
light_auto_sun.angle = 0.0523599
ob_auto_sun = bpy.data.objects.new('AutoSun', light_auto_sun)
scene.collection.objects.link(ob_auto_sun)
ob_auto_sun.rotation_euler = (0.872665, 0.174533, 0.523599)
bpy.context.view_layer.update()
